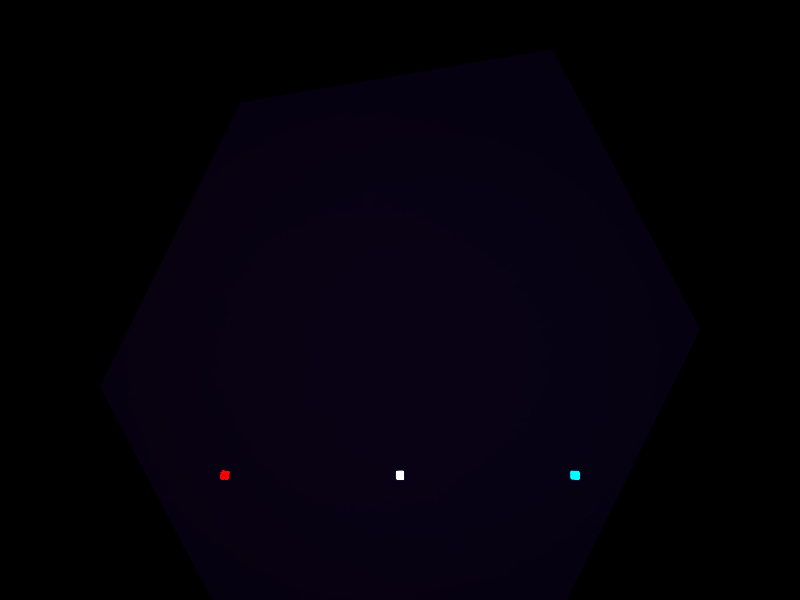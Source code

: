 # Source: sonidos-mutantes_v01.blend  (saved by Blender 2.77.0; exported with 4.5.12 LTS)
import bpy
from mathutils import Matrix  # noqa: F401  (used for matrix-valued properties, if any)

bpy.ops.wm.read_factory_settings(use_empty=True)
scene = bpy.context.scene
scene.name = 'Scene'

# ---- collections
col_collection_1 = bpy.data.collections.new('Collection 1'); scene.collection.children.link(col_collection_1)
col_collection_2 = bpy.data.collections.new('Collection 2'); scene.collection.children.link(col_collection_2)
col_collection_3 = bpy.data.collections.new('Collection 3'); scene.collection.children.link(col_collection_3)
col_collection_3.hide_render = True
col_collection_3.hide_viewport = True
col_collection_10 = bpy.data.collections.new('Collection 10'); scene.collection.children.link(col_collection_10)
col_collection_11 = bpy.data.collections.new('Collection 11'); scene.collection.children.link(col_collection_11)
col_collection_12 = bpy.data.collections.new('Collection 12'); scene.collection.children.link(col_collection_12)
col_collection_13 = bpy.data.collections.new('Collection 13'); scene.collection.children.link(col_collection_13)
col_collection_13.hide_render = True
col_collection_13.hide_viewport = True
col_collection_19 = bpy.data.collections.new('Collection 19'); scene.collection.children.link(col_collection_19)
col_collection_19.hide_render = True
col_collection_19.hide_viewport = True
col_collection_20 = bpy.data.collections.new('Collection 20'); scene.collection.children.link(col_collection_20)
col_collection_20.hide_render = True
col_collection_20.hide_viewport = True

# ---- materials (node trees are filled in below, after node groups)
mat_material_002 = bpy.data.materials.new('Material.002')
mat_material_002.alpha_threshold = 0.0
mat_material_002.use_transparent_shadow = False
mat_material_002.diffuse_color = (0.0, 1.0, 1.0, 1.0)
mat_material_002.roughness = 0.5
mat_material_003 = bpy.data.materials.new('Material.003')
mat_material_003.alpha_threshold = 0.0
mat_material_003.use_transparent_shadow = False
mat_material_003.diffuse_color = (1.0, 0.0, 0.0, 1.0)
mat_material_003.roughness = 0.5
mat_material_001 = bpy.data.materials.new('Material.001')
mat_material_001.alpha_threshold = 0.0
mat_material_001.use_transparent_shadow = False
mat_material_001.diffuse_color = (1.0, 1.0, 1.0, 1.0)
mat_material_001.roughness = 0.5
mat_rojo1 = bpy.data.materials.new('rojo1')
mat_rojo1.alpha_threshold = 0.0
mat_rojo1.use_transparent_shadow = False
mat_rojo1.diffuse_color = (0.3916, 0.0, 0.0, 1.0)
mat_rojo1.roughness = 0.5
mat_rojo1.specular_intensity = 0.0
mat_rojo2 = bpy.data.materials.new('rojo2')
mat_rojo2.alpha_threshold = 0.0
mat_rojo2.use_transparent_shadow = False
mat_rojo2.diffuse_color = (1.0, 0.2159, 0.2159, 1.0)
mat_rojo2.roughness = 0.5
mat_rojo2.specular_intensity = 0.0
mat_rojo3 = bpy.data.materials.new('rojo3')
mat_rojo3.alpha_threshold = 0.0
mat_rojo3.use_transparent_shadow = False
mat_rojo3.diffuse_color = (1.0, 0.02315, 0.02315, 1.0)
mat_rojo3.roughness = 0.5
mat_rojo3.specular_intensity = 0.0
mat_rojo4 = bpy.data.materials.new('rojo4')
mat_rojo4.alpha_threshold = 0.0
mat_rojo4.use_transparent_shadow = False
mat_rojo4.diffuse_color = (0.7157, 0.0, 0.0, 1.0)
mat_rojo4.roughness = 0.5
mat_rojo4.specular_intensity = 0.0
mat_tunel_light1 = bpy.data.materials.new('tunel_light1')
mat_tunel_light1.alpha_threshold = 0.0
mat_tunel_light1.use_transparent_shadow = False
mat_tunel_light1.roughness = 0.5
mat_material = bpy.data.materials.new('Material')
mat_material.alpha_threshold = 0.0
mat_material.use_transparent_shadow = False
mat_material.diffuse_color = (0.0, 0.0, 0.0, 1.0)
mat_material.roughness = 0.5
mat_sonidos_mutantes_stencil_01_alpha = bpy.data.materials.new('sonidos_mutantes_stencil_01_alpha')
mat_sonidos_mutantes_stencil_01_alpha.alpha_threshold = 0.0
mat_sonidos_mutantes_stencil_01_alpha.use_transparent_shadow = False
mat_sonidos_mutantes_stencil_01_alpha.roughness = 0.5
mat_pared1 = bpy.data.materials.new('pared1')
mat_pared1.alpha_threshold = 0.0
mat_pared1.use_transparent_shadow = False
mat_pared1.roughness = 0.5
mat_pared1.specular_intensity = 0.0567
mat_escenario2 = bpy.data.materials.new('escenario2')
mat_escenario2.alpha_threshold = 0.0
mat_escenario2.use_transparent_shadow = False
mat_escenario2.diffuse_color = (0.05298, 0.01195, 0.1473, 1.0)
mat_escenario2.specular_color = (1.0, 0.06688, 0.247)
mat_escenario2.roughness = 0.5

# ---- material node trees

# ---- world
world_world = bpy.data.worlds.new('World'); scene.world = world_world
world_world.color = (0.0, 0.0, 0.0)
world_world.use_sun_shadow = False
world_world.sun_shadow_jitter_overblur = 0.0
world_world.cycles.sampling_method = 'NONE'
world_world.cycles.sample_map_resolution = 256

# ---- cameras
cam_camera_001 = bpy.data.cameras.new('Camera.001')
cam_camera_001.clip_end = 100.0
cam_camera_001.lens = 35.0
cam_camera_001.sensor_width = 32.0
cam_camera_001.sensor_height = 18.0
cam_camera_001.display_size = 2.0
cam_camera_001.dof.focus_distance = 0.0
cam_camera_001.dof.aperture_fstop = 128.0
cam_camera = bpy.data.cameras.new('Camera')
cam_camera.clip_end = 100.0
cam_camera.lens = 35.0
cam_camera.sensor_width = 32.0
cam_camera.sensor_height = 18.0
cam_camera.ortho_scale = 7.314
cam_camera.dof.focus_distance = 0.0
cam_camera.dof.aperture_fstop = 128.0

# ---- lights
light_point_002 = bpy.data.lights.new('Point.002', 'POINT')
light_point_002.color = (0.0, 1.0, 1.0)
light_point_002.transmission_factor = 0.0
light_point_002.energy = 100.0
light_point_002.shadow_buffer_clip_start = 0.5
light_point_002.shadow_soft_size = 0.1
light_point_002.shadow_maximum_resolution = 0.006
light_point_002.use_absolute_resolution = True
light_point_002.cycles.use_multiple_importance_sampling = False
light_point_001 = bpy.data.lights.new('Point.001', 'POINT')
light_point_001.color = (1.0, 0.0, 0.0)
light_point_001.transmission_factor = 0.0
light_point_001.energy = 100.0
light_point_001.shadow_buffer_clip_start = 0.5
light_point_001.shadow_soft_size = 0.1
light_point_001.shadow_maximum_resolution = 0.006
light_point_001.use_absolute_resolution = True
light_point_001.cycles.use_multiple_importance_sampling = False
light_point = bpy.data.lights.new('Point', 'POINT')
light_point.transmission_factor = 0.0
light_point.energy = 100.0
light_point.shadow_buffer_clip_start = 0.5
light_point.shadow_soft_size = 0.1
light_point.shadow_maximum_resolution = 0.006
light_point.use_absolute_resolution = True
light_point.cycles.use_multiple_importance_sampling = False
light_spot_002 = bpy.data.lights.new('Spot.002', 'SPOT')
light_spot_002.transmission_factor = 0.0
light_spot_002.energy = 400.0
light_spot_002.shadow_buffer_clip_start = 0.5
light_spot_002.shadow_soft_size = 0.1
light_spot_002.shadow_maximum_resolution = 0.006
light_spot_002.use_absolute_resolution = True
light_spot_002.use_square = True
light_spot_002.spot_size = 1.04
light_spot_002.cycles.use_multiple_importance_sampling = False
light_spot_001 = bpy.data.lights.new('Spot.001', 'SPOT')
light_spot_001.transmission_factor = 0.0
light_spot_001.energy = 400.0
light_spot_001.shadow_buffer_clip_start = 0.5
light_spot_001.shadow_soft_size = 0.1
light_spot_001.shadow_maximum_resolution = 0.006
light_spot_001.use_absolute_resolution = True
light_spot_001.use_square = True
light_spot_001.spot_size = 1.04
light_spot_001.cycles.use_multiple_importance_sampling = False
light_spot = bpy.data.lights.new('Spot', 'SPOT')
light_spot.transmission_factor = 0.0
light_spot.energy = 413.0
light_spot.shadow_buffer_clip_start = 0.5
light_spot.shadow_soft_size = 0.1
light_spot.shadow_maximum_resolution = 0.006
light_spot.use_absolute_resolution = True
light_spot.cycles.use_multiple_importance_sampling = False

# ---- meshes
me_cube_004 = bpy.data.meshes.new('Cube.004')
me_cube_004.from_pydata([(-1.0, -1.0, -1.0), (-1.0, -1.0, 1.0), (-1.0, 1.0, -1.0), (-1.0, 1.0, 1.0), (1.0, -1.0, -1.0), (1.0, -1.0, 1.0), (1.0, 1.0, -1.0), (1.0, 1.0, 1.0)], [], [(1, 3, 2, 0), (3, 7, 6, 2), (7, 5, 4, 6), (5, 1, 0, 4), (0, 2, 6, 4), (5, 7, 3, 1)])
me_cube_004.materials.append(mat_material_002)
me_cube_004.use_remesh_preserve_volume = False
me_cube_004.use_remesh_preserve_attributes = False
me_cube_004.use_mirror_vertex_groups = False
me_cube_004.update()
me_cube_003 = bpy.data.meshes.new('Cube.003')
me_cube_003.from_pydata([(-1.0, -1.0, -1.0), (-1.0, -1.0, 1.0), (-1.0, 1.0, -1.0), (-1.0, 1.0, 1.0), (1.0, -1.0, -1.0), (1.0, -1.0, 1.0), (1.0, 1.0, -1.0), (1.0, 1.0, 1.0)], [], [(1, 3, 2, 0), (3, 7, 6, 2), (7, 5, 4, 6), (5, 1, 0, 4), (0, 2, 6, 4), (5, 7, 3, 1)])
me_cube_003.materials.append(mat_material_003)
me_cube_003.use_remesh_preserve_volume = False
me_cube_003.use_remesh_preserve_attributes = False
me_cube_003.use_mirror_vertex_groups = False
me_cube_003.update()
me_cube_001 = bpy.data.meshes.new('Cube.001')
me_cube_001.from_pydata([(-1.0, -1.0, -1.0), (-1.0, -1.0, 1.0), (-1.0, 1.0, -1.0), (-1.0, 1.0, 1.0), (1.0, -1.0, -1.0), (1.0, -1.0, 1.0), (1.0, 1.0, -1.0), (1.0, 1.0, 1.0)], [], [(1, 3, 2, 0), (3, 7, 6, 2), (7, 5, 4, 6), (5, 1, 0, 4), (0, 2, 6, 4), (5, 7, 3, 1)])
me_cube_001.materials.append(mat_material_001)
me_cube_001.use_remesh_preserve_volume = False
me_cube_001.use_remesh_preserve_attributes = False
me_cube_001.use_mirror_vertex_groups = False
me_cube_001.update()
me_plane_002 = bpy.data.meshes.new('Plane.002')
me_plane_002.from_pydata([(-0.3308, 3.366, 1.421e-14), (1.55, 3.366, 1.421e-14), (0.02667, 2.743, 1.421e-14), (1.193, 2.743, 1.421e-14), (0.2469, 4.377, 1.421e-14), (0.9727, 4.377, 1.421e-14), (-1.915, 0.6291, 0.0), (-0.03373, 0.6291, 0.0), (-1.557, 0.006126, 0.0), (-0.3912, 0.006126, 0.0), (-1.337, 1.64, 0.0), (-0.6114, 1.64, 0.0), (-1.913, 2.71, 1.421e-14), (-0.02592, 2.71, 1.421e-14), (-1.554, 3.335, 1.421e-14), (-0.3845, 3.335, 1.421e-14), (-1.334, 1.696, 0.0), (-0.6055, 1.696, 0.0), (-1.166, 4.003, 1.421e-14), (-0.03013, 4.003, 1.421e-14), (-0.9502, 4.379, 1.421e-14), (-0.246, 4.379, 1.421e-14), (-0.8172, 3.392, 1.421e-14), (-0.379, 3.392, 1.421e-14), (-2.545, 1.667, 0.0), (-1.386, 1.667, 0.0), (-2.324, 1.283, 0.0), (-1.606, 1.283, 0.0), (-2.189, 2.29, 1.421e-14), (-1.741, 2.29, 1.421e-14), (-2.158, 1.667, 0.0), (-1.772, 1.667, 0.0), (-1.845, 1.283, 0.0), (-2.085, 1.283, 0.0), (-2.04, 2.29, 1.421e-14), (-1.891, 2.29, 1.421e-14), (-1.623, 2.082, 1.421e-14), (-1.504, 1.875, 0.0), (-2.426, 1.875, 0.0), (-2.307, 2.082, 1.421e-14), (-1.851, 2.082, 1.421e-14), (-1.811, 1.875, 0.0), (-2.079, 2.082, 1.421e-14), (-2.119, 1.875, 0.0), (-2.434, 1.475, 0.0), (-1.496, 1.475, 0.0), (-2.122, 1.475, 0.0), (-1.809, 1.475, 0.0), (-1.454, 3.549, 1.421e-14), (-0.9668, 3.549, 1.421e-14), (-1.362, 3.388, 1.421e-14), (-1.059, 3.388, 1.421e-14), (-1.305, 3.811, 1.421e-14), (-1.116, 3.811, 1.421e-14), (-2.205, 1.072, 0.0), (-1.717, 1.072, 0.0), (-2.112, 1.234, 0.0), (-1.81, 1.234, 0.0), (-2.055, 0.8102, 0.0), (-1.867, 0.8102, 0.0), (-0.5635, 1.664, 1.192e-07), (2.545, 1.664, 1.192e-07), (0.0272, 2.693, 1.192e-07), (1.954, 2.693, 1.192e-07), (0.3912, -0.006127, 1.192e-07), (1.59, -0.006127, 1.192e-07)], [], [(0, 2, 3, 1), (1, 5, 4, 0), (6, 8, 9, 7), (7, 11, 10, 6), (12, 13, 15, 14), (13, 12, 16, 17), (18, 19, 21, 20), (19, 18, 22, 23), (47, 32, 27, 45), (42, 34, 28, 39), (36, 29, 35, 40), (40, 35, 34, 42), (44, 26, 33, 46), (46, 33, 32, 47), (31, 41, 43, 30), (41, 40, 42, 43), (25, 37, 41, 31), (37, 36, 40, 41), (30, 43, 38, 24), (43, 42, 39, 38), (30, 46, 47, 31), (24, 44, 46, 30), (31, 47, 45, 25), (48, 50, 51, 49), (49, 53, 52, 48), (54, 55, 57, 56), (55, 54, 58, 59), (60, 61, 63, 62), (61, 60, 64, 65)])
me_plane_002.polygons.foreach_set('material_index', [3, 3, 3, 3, 1, 1, 2, 2, 2, 2, 2, 2, 2, 2, 2, 2, 2, 2, 2, 2, 2, 2, 2, 0, 0, 1, 1, 0, 0])
me_plane_002.materials.append(mat_rojo1)
me_plane_002.materials.append(mat_rojo2)
me_plane_002.materials.append(mat_rojo3)
me_plane_002.materials.append(mat_rojo4)
me_plane_002.use_remesh_preserve_volume = False
me_plane_002.use_remesh_preserve_attributes = False
me_plane_002.use_mirror_vertex_groups = False
me_plane_002.update()
me_icosphere_002 = bpy.data.meshes.new('Icosphere.002')
me_icosphere_002.from_pydata([(0.0, -4.399, 0.0), (0.0, -5.249, 0.0), (0.0, -9.499, 0.0), (0.0, -10.35, 0.0), (0.0, -12.9, 0.0), (0.0, -13.75, 0.0), (-0.2629, -18.66, 0.5257), (-0.2629, -17.81, 0.5257), (-0.2629, -11.01, 0.5257), (-0.2629, -10.16, 0.5257), (-0.5878, -3.359, 0.0), (-0.5878, -4.208, 0.0), (-0.1752, -0.8727, 0.3505), (-0.08762, -0.9363, 0.1752), (-0.08762, -1.786, 0.1752), (-0.1752, -1.723, 0.3505), (-0.08762, -6.885, 0.1752), (-0.1752, -6.822, 0.3505), (-0.08762, -7.735, 0.1752), (-0.1752, -7.672, 0.3505), (-0.08762, -8.585, 0.1752), (-0.1752, -8.521, 0.3505), (-0.08762, -9.435, 0.1752), (-0.1752, -9.371, 0.3505), (-0.1752, -10.22, 0.3505), (-0.1752, -11.07, 0.3505), (-0.3712, -1.659, 0.3505), (-0.4795, -1.659, 0.1752), (-0.3712, -2.509, 0.3505), (-0.4795, -2.509, 0.1752), (-0.4795, -3.359, 0.1752), (-0.4795, -4.208, 0.1752), (-0.3712, -14.41, 0.3505), (-0.4795, -14.41, 0.1752), (-0.3712, -15.26, 0.3505), (-0.4795, -15.26, 0.1752), (-0.3712, -17.81, 0.3505), (-0.3712, -18.66, 0.3505), (-0.1959, -4.336, 0.0), (-0.1959, -5.186, 0.0), (-0.3919, -5.972, 0.0), (-0.1959, -6.036, 0.0), (-0.3919, -6.822, 0.0), (-0.1959, -6.885, 0.0), (-0.3919, -7.672, 0.0), (-0.1959, -7.735, 0.0), (-0.3919, -8.521, 0.0), (-0.1959, -8.585, 0.0), (-0.1959, -9.435, 0.0), (-0.1959, -10.28, 0.0), (-0.1959, -12.83, 0.0), (-0.1959, -13.68, 0.0)], [], [(36, 7, 6, 37), (9, 24, 25, 8), (21, 20, 22, 23), (17, 16, 18, 19), (12, 13, 14, 15), (33, 32, 34, 35), (10, 30, 31, 11), (27, 26, 28, 29), (4, 50, 51, 5), (2, 48, 49, 3), (45, 44, 46, 47), (41, 40, 42, 43), (0, 38, 39, 1)])
me_icosphere_002.materials.append(mat_tunel_light1)
me_icosphere_002.use_remesh_preserve_volume = False
me_icosphere_002.use_remesh_preserve_attributes = False
me_icosphere_002.use_mirror_vertex_groups = False
me_icosphere_002.update()
me_icosphere_001 = bpy.data.meshes.new('Icosphere.001')
me_icosphere_001.from_pydata([(0.0, -1.0, 0.0), (-0.5878, -0.809, 0.0), (-0.2629, -0.809, 0.5257), (-0.5878, -19.51, 0.0), (-0.2629, -19.51, 0.5257), (0.0, -19.7, 0.0), (0.0, -1.85, 0.0), (0.0, -2.7, 0.0), (0.0, -3.55, 0.0), (0.0, -4.399, 0.0), (0.0, -5.249, 0.0), (0.0, -6.099, 0.0), (0.0, -6.949, 0.0), (0.0, -7.799, 0.0), (0.0, -8.649, 0.0), (0.0, -9.499, 0.0), (0.0, -10.35, 0.0), (0.0, -11.2, 0.0), (0.0, -12.05, 0.0), (0.0, -12.9, 0.0), (0.0, -13.75, 0.0), (0.0, -14.6, 0.0), (0.0, -15.45, 0.0), (0.0, -16.3, 0.0), (0.0, -17.15, 0.0), (0.0, -18.0, 0.0), (0.0, -18.85, 0.0), (-0.2629, -18.66, 0.5257), (-0.2629, -17.81, 0.5257), (-0.2629, -16.96, 0.5257), (-0.2629, -16.11, 0.5257), (-0.2629, -15.26, 0.5257), (-0.2629, -14.41, 0.5257), (-0.2629, -13.56, 0.5257), (-0.2629, -12.71, 0.5257), (-0.2629, -11.86, 0.5257), (-0.2629, -11.01, 0.5257), (-0.2629, -10.16, 0.5257), (-0.2629, -9.308, 0.5257), (-0.2629, -8.458, 0.5257), (-0.2629, -7.608, 0.5257), (-0.2629, -6.758, 0.5257), (-0.2629, -5.908, 0.5257), (-0.2629, -5.058, 0.5257), (-0.2629, -4.208, 0.5257), (-0.2629, -3.359, 0.5257), (-0.2629, -2.509, 0.5257), (-0.2629, -1.659, 0.5257), (-0.5878, -1.659, 0.0), (-0.5878, -2.509, 0.0), (-0.5878, -3.359, 0.0), (-0.5878, -4.208, 0.0), (-0.5878, -5.058, 0.0), (-0.5878, -5.908, 0.0), (-0.5878, -6.758, 0.0), (-0.5878, -7.608, 0.0), (-0.5878, -8.458, 0.0), (-0.5878, -9.308, 0.0), (-0.5878, -10.16, 0.0), (-0.5878, -11.01, 0.0), (-0.5878, -11.86, 0.0), (-0.5878, -12.71, 0.0), (-0.5878, -13.56, 0.0), (-0.5878, -14.41, 0.0), (-0.5878, -15.26, 0.0), (-0.5878, -16.11, 0.0), (-0.5878, -16.96, 0.0), (-0.5878, -17.81, 0.0), (-0.5878, -18.66, 0.0), (-0.1752, -0.8727, 0.3505), (-0.08762, -0.9363, 0.1752), (-0.1752, -19.57, 0.3505), (-0.08762, -19.63, 0.1752), (-0.08762, -1.786, 0.1752), (-0.1752, -1.723, 0.3505), (-0.08762, -2.636, 0.1752), (-0.1752, -2.572, 0.3505), (-0.08762, -3.486, 0.1752), (-0.1752, -3.422, 0.3505), (-0.08762, -4.336, 0.1752), (-0.1752, -4.272, 0.3505), (-0.08762, -5.186, 0.1752), (-0.1752, -5.122, 0.3505), (-0.08762, -6.036, 0.1752), (-0.1752, -5.972, 0.3505), (-0.08762, -6.885, 0.1752), (-0.1752, -6.822, 0.3505), (-0.08762, -7.735, 0.1752), (-0.1752, -7.672, 0.3505), (-0.08762, -8.585, 0.1752), (-0.1752, -8.521, 0.3505), (-0.08762, -9.435, 0.1752), (-0.1752, -9.371, 0.3505), (-0.08762, -10.28, 0.1752), (-0.1752, -10.22, 0.3505), (-0.08762, -11.13, 0.1752), (-0.1752, -11.07, 0.3505), (-0.08762, -11.98, 0.1752), (-0.1752, -11.92, 0.3505), (-0.08762, -12.83, 0.1752), (-0.1752, -12.77, 0.3505), (-0.08762, -13.68, 0.1752), (-0.1752, -13.62, 0.3505), (-0.08762, -14.53, 0.1752), (-0.1752, -14.47, 0.3505), (-0.08762, -15.38, 0.1752), (-0.1752, -15.32, 0.3505), (-0.08762, -16.23, 0.1752), (-0.1752, -16.17, 0.3505), (-0.08762, -17.08, 0.1752), (-0.1752, -17.02, 0.3505), (-0.08762, -17.93, 0.1752), (-0.1752, -17.87, 0.3505), (-0.08762, -18.78, 0.1752), (-0.1752, -18.72, 0.3505), (-0.4795, -0.809, 0.1752), (-0.3712, -0.809, 0.3505), (-0.4795, -19.51, 0.1752), (-0.3712, -19.51, 0.3505), (-0.3712, -1.659, 0.3505), (-0.4795, -1.659, 0.1752), (-0.3712, -2.509, 0.3505), (-0.4795, -2.509, 0.1752), (-0.3712, -3.359, 0.3505), (-0.4795, -3.359, 0.1752), (-0.3712, -4.208, 0.3505), (-0.4795, -4.208, 0.1752), (-0.3712, -5.058, 0.3505), (-0.4795, -5.058, 0.1752), (-0.3712, -5.908, 0.3505), (-0.4795, -5.908, 0.1752), (-0.3712, -6.758, 0.3505), (-0.4795, -6.758, 0.1752), (-0.3712, -7.608, 0.3505), (-0.4795, -7.608, 0.1752), (-0.3712, -8.458, 0.3505), (-0.4795, -8.458, 0.1752), (-0.3712, -9.308, 0.3505), (-0.4795, -9.308, 0.1752), (-0.3712, -10.16, 0.3505), (-0.4795, -10.16, 0.1752), (-0.3712, -11.01, 0.3505), (-0.4795, -11.01, 0.1752), (-0.3712, -11.86, 0.3505), (-0.4795, -11.86, 0.1752), (-0.3712, -12.71, 0.3505), (-0.4795, -12.71, 0.1752), (-0.3712, -13.56, 0.3505), (-0.4795, -13.56, 0.1752), (-0.3712, -14.41, 0.3505), (-0.4795, -14.41, 0.1752), (-0.3712, -15.26, 0.3505), (-0.4795, -15.26, 0.1752), (-0.3712, -16.11, 0.3505), (-0.4795, -16.11, 0.1752), (-0.3712, -16.96, 0.3505), (-0.4795, -16.96, 0.1752), (-0.3712, -17.81, 0.3505), (-0.4795, -17.81, 0.1752), (-0.3712, -18.66, 0.3505), (-0.4795, -18.66, 0.1752), (-0.3919, -0.8727, 0.0), (-0.1959, -0.9363, 0.0), (-0.3919, -19.57, 0.0), (-0.1959, -19.63, 0.0), (-0.3919, -1.723, 0.0), (-0.1959, -1.786, 0.0), (-0.3919, -2.572, 0.0), (-0.1959, -2.636, 0.0), (-0.3919, -3.422, 0.0), (-0.1959, -3.486, 0.0), (-0.3919, -4.272, 0.0), (-0.1959, -4.336, 0.0), (-0.3919, -5.122, 0.0), (-0.1959, -5.186, 0.0), (-0.3919, -5.972, 0.0), (-0.1959, -6.036, 0.0), (-0.3919, -6.822, 0.0), (-0.1959, -6.885, 0.0), (-0.3919, -7.672, 0.0), (-0.1959, -7.735, 0.0), (-0.3919, -8.521, 0.0), (-0.1959, -8.585, 0.0), (-0.3919, -9.371, 0.0), (-0.1959, -9.435, 0.0), (-0.3919, -10.22, 0.0), (-0.1959, -10.28, 0.0), (-0.3919, -11.07, 0.0), (-0.1959, -11.13, 0.0), (-0.3919, -11.92, 0.0), (-0.1959, -11.98, 0.0), (-0.3919, -12.77, 0.0), (-0.1959, -12.83, 0.0), (-0.3919, -13.62, 0.0), (-0.1959, -13.68, 0.0), (-0.3919, -14.47, 0.0), (-0.1959, -14.53, 0.0), (-0.3919, -15.32, 0.0), (-0.1959, -15.38, 0.0), (-0.3919, -16.17, 0.0), (-0.1959, -16.23, 0.0), (-0.3919, -17.02, 0.0), (-0.1959, -17.08, 0.0), (-0.3919, -17.87, 0.0), (-0.1959, -17.93, 0.0), (-0.3919, -18.72, 0.0), (-0.1959, -18.78, 0.0)], [], [(113, 26, 5, 72), (3, 117, 118, 4, 71, 72, 5, 164, 163), (205, 68, 3, 163), (159, 27, 4, 118), (116, 2, 47, 119), (119, 47, 46, 121), (121, 46, 45, 123), (123, 45, 44, 125), (125, 44, 43, 127), (127, 43, 42, 129), (129, 42, 41, 131), (131, 41, 40, 133), (133, 40, 39, 135), (135, 39, 38, 137), (137, 38, 37, 139), (139, 37, 36, 141), (141, 36, 35, 143), (143, 35, 34, 145), (145, 34, 33, 147), (147, 33, 32, 149), (149, 32, 31, 151), (151, 31, 30, 153), (153, 30, 29, 155), (155, 29, 28, 157), (161, 1, 48, 165), (165, 48, 49, 167), (167, 49, 50, 169), (169, 50, 51, 171), (171, 51, 52, 173), (173, 52, 53, 175), (175, 53, 54, 177), (177, 54, 55, 179), (179, 55, 56, 181), (181, 56, 57, 183), (183, 57, 58, 185), (185, 58, 59, 187), (187, 59, 60, 189), (189, 60, 61, 191), (191, 61, 62, 193), (193, 62, 63, 195), (195, 63, 64, 197), (197, 64, 65, 199), (199, 65, 66, 201), (201, 66, 67, 203), (203, 67, 68, 205), (70, 0, 6, 73), (73, 6, 7, 75), (75, 7, 8, 77), (77, 8, 9, 79), (79, 9, 10, 81), (81, 10, 11, 83), (83, 11, 12, 85), (85, 12, 13, 87), (87, 13, 14, 89), (89, 14, 15, 91), (91, 15, 16, 93), (93, 16, 17, 95), (95, 17, 18, 97), (97, 18, 19, 99), (99, 19, 20, 101), (101, 20, 21, 103), (103, 21, 22, 105), (105, 22, 23, 107), (107, 23, 24, 109), (109, 24, 25, 111), (111, 25, 26, 113), (28, 112, 114, 27), (112, 111, 113, 114), (29, 110, 112, 28), (110, 109, 111, 112), (30, 108, 110, 29), (108, 107, 109, 110), (31, 106, 108, 30), (106, 105, 107, 108), (32, 104, 106, 31), (104, 103, 105, 106), (33, 102, 104, 32), (102, 101, 103, 104), (34, 100, 102, 33), (100, 99, 101, 102), (35, 98, 100, 34), (98, 97, 99, 100), (36, 96, 98, 35), (96, 95, 97, 98), (94, 93, 95, 96), (38, 92, 94, 37), (92, 91, 93, 94), (39, 90, 92, 38), (40, 88, 90, 39), (88, 87, 89, 90), (41, 86, 88, 40), (42, 84, 86, 41), (84, 83, 85, 86), (43, 82, 84, 42), (82, 81, 83, 84), (44, 80, 82, 43), (80, 79, 81, 82), (45, 78, 80, 44), (78, 77, 79, 80), (46, 76, 78, 45), (76, 75, 77, 78), (47, 74, 76, 46), (74, 73, 75, 76), (2, 69, 74, 47), (27, 114, 71, 4), (114, 113, 72, 71), (67, 158, 160, 68), (158, 157, 159, 160), (66, 156, 158, 67), (156, 155, 157, 158), (65, 154, 156, 66), (154, 153, 155, 156), (64, 152, 154, 65), (152, 151, 153, 154), (63, 150, 152, 64), (62, 148, 150, 63), (148, 147, 149, 150), (61, 146, 148, 62), (146, 145, 147, 148), (60, 144, 146, 61), (144, 143, 145, 146), (59, 142, 144, 60), (142, 141, 143, 144), (58, 140, 142, 59), (140, 139, 141, 142), (57, 138, 140, 58), (138, 137, 139, 140), (56, 136, 138, 57), (136, 135, 137, 138), (55, 134, 136, 56), (134, 133, 135, 136), (54, 132, 134, 55), (132, 131, 133, 134), (53, 130, 132, 54), (130, 129, 131, 132), (52, 128, 130, 53), (128, 127, 129, 130), (51, 126, 128, 52), (126, 125, 127, 128), (124, 123, 125, 126), (49, 122, 124, 50), (122, 121, 123, 124), (48, 120, 122, 49), (1, 115, 120, 48), (115, 116, 119, 120), (68, 160, 117, 3), (160, 159, 118, 117), (25, 204, 206, 26), (204, 203, 205, 206), (24, 202, 204, 25), (202, 201, 203, 204), (23, 200, 202, 24), (200, 199, 201, 202), (22, 198, 200, 23), (198, 197, 199, 200), (21, 196, 198, 22), (196, 195, 197, 198), (20, 194, 196, 21), (194, 193, 195, 196), (192, 191, 193, 194), (18, 190, 192, 19), (190, 189, 191, 192), (17, 188, 190, 18), (188, 187, 189, 190), (16, 186, 188, 17), (186, 185, 187, 188), (184, 183, 185, 186), (14, 182, 184, 15), (182, 181, 183, 184), (13, 180, 182, 14), (12, 178, 180, 13), (178, 177, 179, 180), (11, 176, 178, 12), (10, 174, 176, 11), (174, 173, 175, 176), (172, 171, 173, 174), (8, 170, 172, 9), (170, 169, 171, 172), (7, 168, 170, 8), (168, 167, 169, 170), (6, 166, 168, 7), (166, 165, 167, 168), (0, 162, 166, 6), (162, 161, 165, 166), (26, 206, 164, 5), (206, 205, 163, 164)])
me_icosphere_001.materials.append(mat_material)
me_icosphere_001.use_remesh_preserve_volume = False
me_icosphere_001.use_remesh_preserve_attributes = False
me_icosphere_001.use_mirror_vertex_groups = False
me_icosphere_001.update()
me_sonidos_mutantes_stencil_01_alpha = bpy.data.meshes.new('sonidos_mutantes_stencil_01_alpha')
me_sonidos_mutantes_stencil_01_alpha.from_pydata([(-0.8533, -0.6175, 0.0), (0.8533, -0.6175, 0.0), (-0.8533, 0.6175, 0.0), (0.8533, 0.6175, 0.0)], [], [(0, 1, 3, 2)])
_uv = me_sonidos_mutantes_stencil_01_alpha.uv_layers.new(name='UVMap')
_uv.uv.foreach_set('vector', [0.0, 0.0, 1.0, 0.0, 1.0, 1.0, 0.0, 1.0])
me_sonidos_mutantes_stencil_01_alpha.materials.append(mat_sonidos_mutantes_stencil_01_alpha)
me_sonidos_mutantes_stencil_01_alpha.use_remesh_preserve_volume = False
me_sonidos_mutantes_stencil_01_alpha.use_remesh_preserve_attributes = False
me_sonidos_mutantes_stencil_01_alpha.use_mirror_vertex_groups = False
me_sonidos_mutantes_stencil_01_alpha.update()
me_cube_002 = bpy.data.meshes.new('Cube.002')
me_cube_002.from_pydata([(-1.0, -1.0, -1.0), (-1.0, -1.0, 1.0), (-1.0, 1.0, -1.0), (-1.0, 1.0, 1.0), (1.0, -1.0, -1.0), (1.0, -1.0, 1.0), (1.0, 1.0, -1.0), (1.0, 1.0, 1.0)], [], [(1, 3, 2, 0), (3, 7, 6, 2), (7, 5, 4, 6), (5, 1, 0, 4), (0, 2, 6, 4), (5, 7, 3, 1)])
me_cube_002.materials.append(mat_pared1)
me_cube_002.use_remesh_preserve_volume = False
me_cube_002.use_remesh_preserve_attributes = False
me_cube_002.use_mirror_vertex_groups = False
me_cube_002.update()
me_icosphere = bpy.data.meshes.new('Icosphere')
me_icosphere.from_pydata([(0.0, 0.0, -1.0), (0.7236, -0.5257, -0.4472), (-0.2764, -0.8506, -0.4472), (-0.8944, 0.0, -0.4472), (-0.2764, 0.8506, -0.4472), (0.7236, 0.5257, -0.4472), (0.2764, -0.8506, 0.4472), (-0.7236, -0.5257, 0.4472), (-0.7236, 0.5257, 0.4472), (0.2764, 0.8506, 0.4472), (0.8944, 0.0, 0.4472), (0.0, 0.0, 1.0), (-0.1625, -0.5, -0.8507), (0.4253, -0.309, -0.8507), (0.2629, -0.809, -0.5257), (0.8506, 0.0, -0.5257), (0.4253, 0.309, -0.8507), (-0.5257, 0.0, -0.8507), (-0.6882, -0.5, -0.5257), (-0.1625, 0.5, -0.8507), (-0.6882, 0.5, -0.5257), (0.2629, 0.809, -0.5257), (0.9511, -0.309, 0.0), (0.9511, 0.309, 0.0), (0.0, -1.0, 0.0), (0.5878, -0.809, 0.0), (-0.9511, -0.309, 0.0), (-0.5878, -0.809, 0.0), (-0.5878, 0.809, 0.0), (-0.9511, 0.309, 0.0), (0.5878, 0.809, 0.0), (0.0, 1.0, 0.0), (0.6882, -0.5, 0.5257), (-0.2629, -0.809, 0.5257), (-0.8506, 0.0, 0.5257), (-0.2629, 0.809, 0.5257), (0.6882, 0.5, 0.5257), (0.1625, -0.5, 0.8507), (0.5257, 0.0, 0.8507), (-0.4253, -0.309, 0.8507), (-0.4253, 0.309, 0.8507), (0.1625, 0.5, 0.8507)], [], [(0, 12, 13), (1, 15, 13), (0, 17, 12), (0, 19, 17), (0, 16, 19), (1, 22, 15), (2, 24, 14), (3, 26, 18), (4, 28, 20), (5, 30, 21), (1, 25, 22), (2, 27, 24), (3, 29, 26), (4, 31, 28), (5, 23, 30), (6, 37, 32), (7, 39, 33), (8, 40, 34), (9, 41, 35), (10, 38, 36), (38, 11, 41), (38, 41, 36), (36, 41, 9), (41, 11, 40), (41, 40, 35), (35, 40, 8), (40, 11, 39), (40, 39, 34), (34, 39, 7), (39, 11, 37), (39, 37, 33), (33, 37, 6), (37, 11, 38), (37, 38, 32), (32, 38, 10), (23, 10, 36), (23, 36, 30), (30, 36, 9), (31, 9, 35), (31, 35, 28), (28, 35, 8), (29, 8, 34), (29, 34, 26), (26, 34, 7), (27, 7, 33), (24, 33, 6), (25, 6, 32), (25, 32, 22), (22, 32, 10), (30, 9, 31), (30, 31, 21), (21, 31, 4), (28, 8, 29), (28, 29, 20), (20, 29, 3), (26, 7, 27), (26, 27, 18), (18, 27, 2), (24, 6, 25), (24, 25, 14), (14, 25, 1), (22, 10, 23), (22, 23, 15), (15, 23, 5), (16, 5, 21), (16, 21, 19), (19, 21, 4), (19, 4, 20), (19, 20, 17), (17, 20, 3), (17, 3, 18), (17, 18, 12), (12, 18, 2), (15, 5, 16), (15, 16, 13), (13, 16, 0), (12, 2, 14), (12, 14, 13), (13, 14, 1), (33, 24, 27)])
me_icosphere.materials.append(mat_material)
me_icosphere.use_remesh_preserve_volume = False
me_icosphere.use_remesh_preserve_attributes = False
me_icosphere.use_mirror_vertex_groups = False
me_icosphere.update()
me_cube = bpy.data.meshes.new('Cube')
me_cube.from_pydata([(-1.0, -1.0, -1.0), (-1.0, -1.0, 1.0), (-1.0, 1.0, -1.0), (-1.0, 1.0, 1.0), (1.0, -1.0, -1.0), (1.0, -1.0, 1.0), (1.0, 1.0, -1.0), (1.0, 1.0, 1.0), (-1.0, -1.0, 0.0), (-1.0, 0.0, 1.0), (-1.0, 1.0, 0.0), (-1.0, 0.0, -1.0), (0.0, 1.0, 1.0), (1.0, 1.0, 0.0), (0.0, 1.0, -1.0), (1.0, 0.0, 1.0), (1.0, -1.0, 0.0), (1.0, 0.0, -1.0), (0.0, -1.0, 1.0), (0.0, -1.0, -1.0), (0.0, 0.0, 1.0), (0.0, 0.0, -1.0), (0.0, -1.0, 0.0), (1.0, 0.0, 0.0), (0.0, 1.0, 0.0), (-1.0, 0.0, 0.0), (-1.0, -1.0, 0.5), (-1.0, 0.5, 1.0), (-1.0, 1.0, -0.5), (-1.0, -0.5, -1.0), (0.5, 1.0, 1.0), (1.0, 1.0, -0.5), (-0.5, 1.0, -1.0), (1.0, -0.5, 1.0), (1.0, -1.0, -0.5), (1.0, 0.5, -1.0), (-0.5, -1.0, 1.0), (0.5, -1.0, -1.0), (-1.0, -1.0, -0.5), (-1.0, -0.5, 1.0), (-1.0, 1.0, 0.5), (-1.0, 0.5, -1.0), (-0.5, 1.0, 1.0), (1.0, 1.0, 0.5), (0.5, 1.0, -1.0), (1.0, 0.5, 1.0), (1.0, -1.0, 0.5), (1.0, -0.5, -1.0), (0.5, -1.0, 1.0), (-0.5, -1.0, -1.0), (0.0, 0.5, 1.0), (0.0, -0.5, 1.0), (0.5, 0.0, 1.0), (-0.5, 0.0, 1.0), (0.0, 0.5, -1.0), (0.0, -0.5, -1.0), (-0.5, 0.0, -1.0), (0.5, 0.0, -1.0), (-0.5, -1.0, 0.0), (0.5, -1.0, 0.0), (0.0, -1.0, 0.5), (0.0, -1.0, -0.5), (1.0, -0.5, 0.0), (1.0, 0.5, 0.0), (1.0, 0.0, 0.5), (1.0, 0.0, -0.5), (0.5, 1.0, 0.0), (-0.5, 1.0, 0.0), (0.0, 1.0, 0.5), (0.0, 1.0, -0.5), (-1.0, 0.5, 0.0), (-1.0, -0.5, 0.0), (-1.0, 0.0, 0.5), (-1.0, 0.0, -0.5), (-1.0, -0.5, -0.5), (-1.0, -0.5, 0.5), (-1.0, 0.5, 0.5), (-0.5, 1.0, -0.5), (-0.5, 1.0, 0.5), (0.5, 1.0, 0.5), (1.0, 0.5, -0.5), (1.0, 0.5, 0.5), (1.0, -0.5, 0.5), (0.5, -1.0, -0.5), (0.5, -1.0, 0.5), (-0.5, -1.0, 0.5), (0.5, -0.5, -1.0), (-0.5, -0.5, -1.0), (-0.5, 0.5, -1.0), (-0.5, -0.5, 1.0), (0.5, -0.5, 1.0), (0.5, 0.5, 1.0), (-0.5, 0.5, 1.0), (0.5, 0.5, -1.0), (-0.5, -1.0, -0.5), (1.0, -0.5, -0.5), (0.5, 1.0, -0.5), (-1.0, 0.5, -0.5), (-1.0, -1.0, 0.75), (-1.0, 0.75, 1.0), (-1.0, 1.0, -0.75), (-1.0, -0.75, -1.0), (0.75, 1.0, 1.0), (1.0, 1.0, -0.75), (-0.75, 1.0, -1.0), (1.0, -0.75, 1.0), (1.0, -1.0, -0.75), (1.0, 0.75, -1.0), (-0.75, -1.0, 1.0), (0.75, -1.0, -1.0), (-1.0, -1.0, -0.25), (-1.0, -0.25, 1.0), (-1.0, 1.0, 0.25), (-1.0, 0.25, -1.0), (-0.25, 1.0, 1.0), (1.0, 1.0, 0.25), (0.25, 1.0, -1.0), (1.0, 0.25, 1.0), (1.0, -1.0, 0.25), (1.0, -0.25, -1.0), (0.25, -1.0, 1.0), (-0.25, -1.0, -1.0), (0.0, 0.75, 1.0), (0.0, -0.25, 1.0), (0.75, 0.0, 1.0), (-0.25, 0.0, 1.0), (0.0, 0.75, -1.0), (0.0, -0.25, -1.0), (-0.75, 0.0, -1.0), (0.25, 0.0, -1.0), (-0.75, -1.0, 0.0), (0.25, -1.0, 0.0), (0.0, -1.0, 0.75), (0.0, -1.0, -0.25), (1.0, -0.75, 0.0), (1.0, 0.25, 0.0), (1.0, 0.0, 0.75), (1.0, 0.0, -0.25), (0.75, 1.0, 0.0), (-0.25, 1.0, 0.0), (0.0, 1.0, 0.75), (0.0, 1.0, -0.25), (-1.0, 0.75, 0.0), (-1.0, -0.25, 0.0), (-1.0, 0.0, 0.75), (-1.0, 0.0, -0.25), (-1.0, -1.0, 0.25), (-1.0, 0.25, 1.0), (-1.0, 1.0, -0.25), (-1.0, -0.25, -1.0), (0.25, 1.0, 1.0), (1.0, 1.0, -0.25), (-0.25, 1.0, -1.0), (1.0, -0.25, 1.0), (1.0, -1.0, -0.25), (1.0, 0.25, -1.0), (-0.25, -1.0, 1.0), (0.25, -1.0, -1.0), (-1.0, -1.0, -0.75), (-1.0, -0.75, 1.0), (-1.0, 1.0, 0.75), (-1.0, 0.75, -1.0), (-0.75, 1.0, 1.0), (1.0, 1.0, 0.75), (0.75, 1.0, -1.0), (1.0, 0.75, 1.0), (1.0, -1.0, 0.75), (1.0, -0.75, -1.0), (0.75, -1.0, 1.0), (-0.75, -1.0, -1.0), (0.0, 0.25, 1.0), (0.0, -0.75, 1.0), (0.25, 0.0, 1.0), (-0.75, 0.0, 1.0), (0.0, 0.25, -1.0), (0.0, -0.75, -1.0), (-0.25, 0.0, -1.0), (0.75, 0.0, -1.0), (-0.25, -1.0, 0.0), (0.75, -1.0, 0.0), (0.0, -1.0, 0.25), (0.0, -1.0, -0.75), (1.0, -0.25, 0.0), (1.0, 0.75, 0.0), (1.0, 0.0, 0.25), (1.0, 0.0, -0.75), (0.25, 1.0, 0.0), (-0.75, 1.0, 0.0), (0.0, 1.0, 0.25), (0.0, 1.0, -0.75), (-1.0, 0.25, 0.0), (-1.0, -0.75, 0.0), (-1.0, 0.0, 0.25), (-1.0, 0.0, -0.75), (-1.0, -0.25, -0.5), (-1.0, -0.75, -0.5), (-1.0, -0.5, -0.25), (-1.0, -0.5, -0.75), (-1.0, -0.25, 0.5), (-1.0, -0.75, 0.5), (-1.0, -0.5, 0.75), (-1.0, -0.5, 0.25), (-1.0, 0.75, 0.5), (-1.0, 0.25, 0.5), (-1.0, 0.5, 0.75), (-1.0, 0.5, 0.25), (-0.25, 1.0, -0.5), (-0.75, 1.0, -0.5), (-0.5, 1.0, -0.25), (-0.5, 1.0, -0.75), (-0.25, 1.0, 0.5), (-0.75, 1.0, 0.5), (-0.5, 1.0, 0.75), (-0.5, 1.0, 0.25), (0.75, 1.0, 0.5), (0.25, 1.0, 0.5), (0.5, 1.0, 0.75), (0.5, 1.0, 0.25), (1.0, 0.25, -0.5), (1.0, 0.75, -0.5), (1.0, 0.5, -0.25), (1.0, 0.5, -0.75), (1.0, 0.25, 0.5), (1.0, 0.75, 0.5), (1.0, 0.5, 0.75), (1.0, 0.5, 0.25), (1.0, -0.75, 0.5), (1.0, -0.25, 0.5), (1.0, -0.5, 0.75), (1.0, -0.5, 0.25), (0.25, -1.0, -0.5), (0.75, -1.0, -0.5), (0.5, -1.0, -0.25), (0.5, -1.0, -0.75), (0.25, -1.0, 0.5), (0.75, -1.0, 0.5), (0.5, -1.0, 0.75), (0.5, -1.0, 0.25), (-0.75, -1.0, 0.5), (-0.25, -1.0, 0.5), (-0.5, -1.0, 0.75), (-0.5, -1.0, 0.25), (0.5, -0.25, -1.0), (0.5, -0.75, -1.0), (0.25, -0.5, -1.0), (0.75, -0.5, -1.0), (-0.5, -0.25, -1.0), (-0.5, -0.75, -1.0), (-0.75, -0.5, -1.0), (-0.25, -0.5, -1.0), (-0.5, 0.75, -1.0), (-0.5, 0.25, -1.0), (-0.75, 0.5, -1.0), (-0.25, 0.5, -1.0), (-0.5, -0.25, 1.0), (-0.5, -0.75, 1.0), (-0.25, -0.5, 1.0), (-0.75, -0.5, 1.0), (0.5, -0.25, 1.0), (0.5, -0.75, 1.0), (0.75, -0.5, 1.0), (0.25, -0.5, 1.0), (0.5, 0.75, 1.0), (0.5, 0.25, 1.0), (0.75, 0.5, 1.0), (0.25, 0.5, 1.0), (-0.5, 0.75, 1.0), (-0.5, 0.25, 1.0), (-0.25, 0.5, 1.0), (-0.75, 0.5, 1.0), (0.5, 0.75, -1.0), (0.5, 0.25, -1.0), (0.25, 0.5, -1.0), (0.75, 0.5, -1.0), (-0.75, -1.0, -0.5), (-0.25, -1.0, -0.5), (-0.5, -1.0, -0.25), (-0.5, -1.0, -0.75), (1.0, -0.75, -0.5), (1.0, -0.25, -0.5), (1.0, -0.5, -0.25), (1.0, -0.5, -0.75), (0.75, 1.0, -0.5), (0.25, 1.0, -0.5), (0.5, 1.0, -0.25), (0.5, 1.0, -0.75), (-1.0, 0.75, -0.5), (-1.0, 0.25, -0.5), (-1.0, 0.5, -0.25), (-1.0, 0.5, -0.75), (-1.0, 0.25, -0.75), (-1.0, 0.25, -0.25), (-1.0, 0.75, -0.25), (0.25, 1.0, -0.75), (0.25, 1.0, -0.25), (0.75, 1.0, -0.25), (1.0, -0.25, -0.75), (1.0, -0.25, -0.25), (1.0, -0.75, -0.25), (-0.25, -1.0, -0.75), (-0.25, -1.0, -0.25), (-0.75, -1.0, -0.25), (0.75, 0.25, -1.0), (0.25, 0.25, -1.0), (0.25, 0.75, -1.0), (-0.75, 0.25, 1.0), (-0.25, 0.25, 1.0), (-0.25, 0.75, 1.0), (0.25, 0.25, 1.0), (0.75, 0.25, 1.0), (0.75, 0.75, 1.0), (0.25, -0.75, 1.0), (0.75, -0.75, 1.0), (0.75, -0.25, 1.0), (-0.75, -0.75, 1.0), (-0.25, -0.75, 1.0), (-0.25, -0.25, 1.0), (-0.25, 0.25, -1.0), (-0.75, 0.25, -1.0), (-0.75, 0.75, -1.0), (-0.25, -0.75, -1.0), (-0.75, -0.75, -1.0), (-0.75, -0.25, -1.0), (0.75, -0.75, -1.0), (0.25, -0.75, -1.0), (0.25, -0.25, -1.0), (-0.25, -1.0, 0.25), (-0.25, -1.0, 0.75), (-0.75, -1.0, 0.75), (0.75, -1.0, 0.25), (0.75, -1.0, 0.75), (0.25, -1.0, 0.75), (0.75, -1.0, -0.75), (0.75, -1.0, -0.25), (0.25, -1.0, -0.25), (1.0, -0.25, 0.25), (1.0, -0.25, 0.75), (1.0, -0.75, 0.75), (1.0, 0.75, 0.25), (1.0, 0.75, 0.75), (1.0, 0.25, 0.75), (1.0, 0.75, -0.75), (1.0, 0.75, -0.25), (1.0, 0.25, -0.25), (0.25, 1.0, 0.25), (0.25, 1.0, 0.75), (0.75, 1.0, 0.75), (-0.75, 1.0, 0.25), (-0.75, 1.0, 0.75), (-0.25, 1.0, 0.75), (-0.75, 1.0, -0.75), (-0.75, 1.0, -0.25), (-0.25, 1.0, -0.25), (-1.0, 0.25, 0.25), (-1.0, 0.25, 0.75), (-1.0, 0.75, 0.75), (-1.0, -0.75, 0.25), (-1.0, -0.75, 0.75), (-1.0, -0.25, 0.75), (-1.0, -0.75, -0.75), (-1.0, -0.75, -0.25), (-1.0, -0.25, -0.25), (-1.0, -0.25, -0.75), (-1.0, -0.25, 0.25), (-1.0, 0.75, 0.25), (-0.25, 1.0, -0.75), (-0.25, 1.0, 0.25), (0.75, 1.0, 0.25), (1.0, 0.25, -0.75), (1.0, 0.25, 0.25), (1.0, -0.75, 0.25), (0.25, -1.0, -0.75), (0.25, -1.0, 0.25), (-0.75, -1.0, 0.25), (0.75, -0.25, -1.0), (-0.25, -0.25, -1.0), (-0.25, 0.75, -1.0), (-0.75, -0.25, 1.0), (0.25, -0.25, 1.0), (0.25, 0.75, 1.0), (-0.75, 0.75, 1.0), (0.75, 0.75, -1.0), (-0.75, -1.0, -0.75), (1.0, -0.75, -0.75), (0.75, 1.0, -0.75), (-1.0, 0.75, -0.75), (-1.0, -1.0, 0.875), (-1.0, 0.875, 1.0), (-1.0, 1.0, -0.875), (-1.0, -0.875, -1.0), (0.875, 1.0, 1.0), (1.0, 1.0, -0.875), (-0.875, 1.0, -1.0), (1.0, -0.875, 1.0), (1.0, -1.0, -0.875), (1.0, 0.875, -1.0), (-0.875, -1.0, 1.0), (0.875, -1.0, -1.0), (-1.0, -1.0, -0.125), (-1.0, -0.125, 1.0), (-1.0, 1.0, 0.125), (-1.0, 0.125, -1.0), (-0.125, 1.0, 1.0), (1.0, 1.0, 0.125), (0.125, 1.0, -1.0), (1.0, 0.125, 1.0), (1.0, -1.0, 0.125), (1.0, -0.125, -1.0), (0.125, -1.0, 1.0), (-0.125, -1.0, -1.0), (0.0, 0.875, 1.0), (0.0, -0.125, 1.0), (0.875, 0.0, 1.0), (-0.125, 0.0, 1.0), (0.0, 0.875, -1.0), (0.0, -0.125, -1.0), (-0.875, 0.0, -1.0), (0.125, 0.0, -1.0), (-0.875, -1.0, 0.0), (0.125, -1.0, 0.0), (0.0, -1.0, 0.875), (0.0, -1.0, -0.125), (1.0, -0.875, 0.0), (1.0, 0.125, 0.0), (1.0, 0.0, 0.875), (1.0, 0.0, -0.125), (0.875, 1.0, 0.0), (-0.125, 1.0, 0.0), (0.0, 1.0, 0.875), (0.0, 1.0, -0.125), (-1.0, 0.875, 0.0), (-1.0, -0.125, 0.0), (-1.0, 0.0, 0.875), (-1.0, 0.0, -0.125), (-1.0, -1.0, 0.375), (-1.0, 0.375, 1.0), (-1.0, 1.0, -0.375), (-1.0, -0.375, -1.0), (0.375, 1.0, 1.0), (1.0, 1.0, -0.375), (-0.375, 1.0, -1.0), (1.0, -0.375, 1.0), (1.0, -1.0, -0.375), (1.0, 0.375, -1.0), (-0.375, -1.0, 1.0), (0.375, -1.0, -1.0), (-1.0, -1.0, -0.625), (-1.0, -0.625, 1.0), (-1.0, 1.0, 0.625), (-1.0, 0.625, -1.0), (-0.625, 1.0, 1.0), (1.0, 1.0, 0.625), (0.625, 1.0, -1.0), (1.0, 0.625, 1.0), (1.0, -1.0, 0.625), (1.0, -0.625, -1.0), (0.625, -1.0, 1.0), (-0.625, -1.0, -1.0), (0.0, 0.375, 1.0), (0.0, -0.625, 1.0), (0.375, 0.0, 1.0), (-0.625, 0.0, 1.0), (0.0, 0.375, -1.0), (0.0, -0.625, -1.0), (-0.375, 0.0, -1.0), (0.625, 0.0, -1.0), (-0.375, -1.0, 0.0), (0.625, -1.0, 0.0), (0.0, -1.0, 0.375), (0.0, -1.0, -0.625), (1.0, -0.375, 0.0), (1.0, 0.625, 0.0), (1.0, 0.0, 0.375), (1.0, 0.0, -0.625), (0.375, 1.0, 0.0), (-0.625, 1.0, 0.0), (0.0, 1.0, 0.375), (0.0, 1.0, -0.625), (-1.0, 0.375, 0.0), (-1.0, -0.625, 0.0), (-1.0, 0.0, 0.375), (-1.0, 0.0, -0.625), (-1.0, -0.125, -0.5), (-1.0, -0.625, -0.5), (-1.0, -0.5, -0.125), (-1.0, -0.5, -0.625), (-1.0, -0.125, 0.5), (-1.0, -0.625, 0.5), (-1.0, -0.5, 0.875), (-1.0, -0.5, 0.375), (-1.0, 0.875, 0.5), (-1.0, 0.375, 0.5), (-1.0, 0.5, 0.875), (-1.0, 0.5, 0.375), (-0.125, 1.0, -0.5), (-0.625, 1.0, -0.5), (-0.5, 1.0, -0.125), (-0.5, 1.0, -0.625), (-0.125, 1.0, 0.5), (-0.625, 1.0, 0.5), (-0.5, 1.0, 0.875), (-0.5, 1.0, 0.375), (0.875, 1.0, 0.5), (0.375, 1.0, 0.5), (0.5, 1.0, 0.875), (0.5, 1.0, 0.375), (1.0, 0.125, -0.5), (1.0, 0.625, -0.5), (1.0, 0.5, -0.125), (1.0, 0.5, -0.625), (1.0, 0.125, 0.5), (1.0, 0.625, 0.5), (1.0, 0.5, 0.875), (1.0, 0.5, 0.375), (1.0, -0.875, 0.5), (1.0, -0.375, 0.5), (1.0, -0.5, 0.875), (1.0, -0.5, 0.375), (0.125, -1.0, -0.5), (0.625, -1.0, -0.5), (0.5, -1.0, -0.125), (0.5, -1.0, -0.625), (0.125, -1.0, 0.5), (0.625, -1.0, 0.5), (0.5, -1.0, 0.875), (0.5, -1.0, 0.375), (-0.875, -1.0, 0.5), (-0.375, -1.0, 0.5), (-0.5, -1.0, 0.875), (-0.5, -1.0, 0.375), (0.5, -0.125, -1.0), (0.5, -0.625, -1.0), (0.125, -0.5, -1.0), (0.625, -0.5, -1.0), (-0.5, -0.125, -1.0), (-0.5, -0.625, -1.0), (-0.875, -0.5, -1.0), (-0.375, -0.5, -1.0), (-0.5, 0.875, -1.0), (-0.5, 0.375, -1.0), (-0.875, 0.5, -1.0), (-0.375, 0.5, -1.0), (-0.5, -0.125, 1.0), (-0.5, -0.625, 1.0), (-0.125, -0.5, 1.0), (-0.625, -0.5, 1.0), (0.5, -0.125, 1.0), (0.5, -0.625, 1.0), (0.875, -0.5, 1.0), (0.375, -0.5, 1.0), (0.5, 0.875, 1.0), (0.5, 0.375, 1.0), (0.875, 0.5, 1.0), (0.375, 0.5, 1.0), (-0.5, 0.875, 1.0), (-0.5, 0.375, 1.0), (-0.125, 0.5, 1.0), (-0.625, 0.5, 1.0), (0.5, 0.875, -1.0), (0.5, 0.375, -1.0), (0.125, 0.5, -1.0), (0.625, 0.5, -1.0), (-0.875, -1.0, -0.5), (-0.375, -1.0, -0.5), (-0.5, -1.0, -0.125), (-0.5, -1.0, -0.625), (1.0, -0.875, -0.5), (1.0, -0.375, -0.5), (1.0, -0.5, -0.125), (1.0, -0.5, -0.625), (0.875, 1.0, -0.5), (0.375, 1.0, -0.5), (0.5, 1.0, -0.125), (0.5, 1.0, -0.625), (-1.0, 0.875, -0.5), (-1.0, 0.375, -0.5), (-1.0, 0.5, -0.125), (-1.0, 0.5, -0.625), (-1.0, -1.0, 0.625), (-1.0, 0.625, 1.0), (-1.0, 1.0, -0.625), (-1.0, -0.625, -1.0), (0.625, 1.0, 1.0), (1.0, 1.0, -0.625), (-0.625, 1.0, -1.0), (1.0, -0.625, 1.0), (1.0, -1.0, -0.625), (1.0, 0.625, -1.0), (-0.625, -1.0, 1.0), (0.625, -1.0, -1.0), (-1.0, -1.0, -0.375), (-1.0, -0.375, 1.0), (-1.0, 1.0, 0.375), (-1.0, 0.375, -1.0), (-0.375, 1.0, 1.0), (1.0, 1.0, 0.375), (0.375, 1.0, -1.0), (1.0, 0.375, 1.0), (1.0, -1.0, 0.375), (1.0, -0.375, -1.0), (0.375, -1.0, 1.0), (-0.375, -1.0, -1.0), (0.0, 0.625, 1.0), (0.0, -0.375, 1.0), (0.625, 0.0, 1.0), (-0.375, 0.0, 1.0), (0.0, 0.625, -1.0), (0.0, -0.375, -1.0), (-0.625, 0.0, -1.0), (0.375, 0.0, -1.0), (-0.625, -1.0, 0.0), (0.375, -1.0, 0.0), (0.0, -1.0, 0.625), (0.0, -1.0, -0.375), (1.0, -0.625, 0.0), (1.0, 0.375, 0.0), (1.0, 0.0, 0.625), (1.0, 0.0, -0.375), (0.625, 1.0, 0.0), (-0.375, 1.0, 0.0), (0.0, 1.0, 0.625), (0.0, 1.0, -0.375), (-1.0, 0.625, 0.0), (-1.0, -0.375, 0.0), (-1.0, 0.0, 0.625), (-1.0, 0.0, -0.375), (-1.0, -1.0, 0.125), (-1.0, 0.125, 1.0), (-1.0, 1.0, -0.125), (-1.0, -0.125, -1.0), (0.125, 1.0, 1.0), (1.0, 1.0, -0.125), (-0.125, 1.0, -1.0), (1.0, -0.125, 1.0), (1.0, -1.0, -0.125), (1.0, 0.125, -1.0), (-0.125, -1.0, 1.0), (0.125, -1.0, -1.0), (-1.0, -1.0, -0.875), (-1.0, -0.875, 1.0), (-1.0, 1.0, 0.875), (-1.0, 0.875, -1.0), (-0.875, 1.0, 1.0), (1.0, 1.0, 0.875), (0.875, 1.0, -1.0), (1.0, 0.875, 1.0), (1.0, -1.0, 0.875), (1.0, -0.875, -1.0), (0.875, -1.0, 1.0), (-0.875, -1.0, -1.0), (0.0, 0.125, 1.0), (0.0, -0.875, 1.0), (0.125, 0.0, 1.0), (-0.875, 0.0, 1.0), (0.0, 0.125, -1.0), (0.0, -0.875, -1.0), (-0.125, 0.0, -1.0), (0.875, 0.0, -1.0), (-0.125, -1.0, 0.0), (0.875, -1.0, 0.0), (0.0, -1.0, 0.125), (0.0, -1.0, -0.875), (1.0, -0.125, 0.0), (1.0, 0.875, 0.0), (1.0, 0.0, 0.125), (1.0, 0.0, -0.875), (0.125, 1.0, 0.0), (-0.875, 1.0, 0.0), (0.0, 1.0, 0.125), (0.0, 1.0, -0.875), (-1.0, 0.125, 0.0), (-1.0, -0.875, 0.0), (-1.0, 0.0, 0.125), (-1.0, 0.0, -0.875), (-1.0, -0.375, -0.5), (-1.0, -0.875, -0.5), (-1.0, -0.5, -0.375), (-1.0, -0.5, -0.875), (-1.0, -0.375, 0.5), (-1.0, -0.875, 0.5), (-1.0, -0.5, 0.625), (-1.0, -0.5, 0.125), (-1.0, 0.625, 0.5), (-1.0, 0.125, 0.5), (-1.0, 0.5, 0.625), (-1.0, 0.5, 0.125), (-0.375, 1.0, -0.5), (-0.875, 1.0, -0.5), (-0.5, 1.0, -0.375), (-0.5, 1.0, -0.875), (-0.375, 1.0, 0.5), (-0.875, 1.0, 0.5), (-0.5, 1.0, 0.625), (-0.5, 1.0, 0.125), (0.625, 1.0, 0.5), (0.125, 1.0, 0.5), (0.5, 1.0, 0.625), (0.5, 1.0, 0.125), (1.0, 0.375, -0.5), (1.0, 0.875, -0.5), (1.0, 0.5, -0.375), (1.0, 0.5, -0.875), (1.0, 0.375, 0.5), (1.0, 0.875, 0.5), (1.0, 0.5, 0.625), (1.0, 0.5, 0.125), (1.0, -0.625, 0.5), (1.0, -0.125, 0.5), (1.0, -0.5, 0.625), (1.0, -0.5, 0.125), (0.375, -1.0, -0.5), (0.875, -1.0, -0.5), (0.5, -1.0, -0.375), (0.5, -1.0, -0.875), (0.375, -1.0, 0.5), (0.875, -1.0, 0.5), (0.5, -1.0, 0.625), (0.5, -1.0, 0.125), (-0.625, -1.0, 0.5), (-0.125, -1.0, 0.5), (-0.5, -1.0, 0.625), (-0.5, -1.0, 0.125), (0.5, -0.375, -1.0), (0.5, -0.875, -1.0), (0.375, -0.5, -1.0), (0.875, -0.5, -1.0), (-0.5, -0.375, -1.0), (-0.5, -0.875, -1.0), (-0.625, -0.5, -1.0), (-0.125, -0.5, -1.0), (-0.5, 0.625, -1.0), (-0.5, 0.125, -1.0), (-0.625, 0.5, -1.0), (-0.125, 0.5, -1.0), (-0.5, -0.375, 1.0), (-0.5, -0.875, 1.0), (-0.375, -0.5, 1.0), (-0.875, -0.5, 1.0), (0.5, -0.375, 1.0), (0.5, -0.875, 1.0), (0.625, -0.5, 1.0), (0.125, -0.5, 1.0), (0.5, 0.625, 1.0), (0.5, 0.125, 1.0), (0.625, 0.5, 1.0), (0.125, 0.5, 1.0), (-0.5, 0.625, 1.0), (-0.5, 0.125, 1.0), (-0.375, 0.5, 1.0), (-0.875, 0.5, 1.0), (0.5, 0.625, -1.0), (0.5, 0.125, -1.0), (0.375, 0.5, -1.0), (0.875, 0.5, -1.0), (-0.625, -1.0, -0.5), (-0.125, -1.0, -0.5), (-0.5, -1.0, -0.375), (-0.5, -1.0, -0.875), (1.0, -0.625, -0.5), (1.0, -0.125, -0.5), (1.0, -0.5, -0.375), (1.0, -0.5, -0.875), (0.625, 1.0, -0.5), (0.125, 1.0, -0.5), (0.5, 1.0, -0.375), (0.5, 1.0, -0.875), (-1.0, 0.625, -0.5), (-1.0, 0.125, -0.5), (-1.0, 0.5, -0.375), (-1.0, 0.5, -0.875), (-1.0, 0.375, -0.75), (-1.0, 0.125, -0.75), (-1.0, 0.25, -0.625), (-1.0, 0.25, -0.875), (-1.0, 0.375, -0.25), (-1.0, 0.125, -0.25), (-1.0, 0.25, -0.125), (-1.0, 0.25, -0.375), (-1.0, 0.875, -0.25), (-1.0, 0.625, -0.25), (-1.0, 0.75, -0.125), (-1.0, 0.75, -0.375), (0.375, 1.0, -0.75), (0.125, 1.0, -0.75), (0.25, 1.0, -0.625), (0.25, 1.0, -0.875), (0.375, 1.0, -0.25), (0.125, 1.0, -0.25), (0.25, 1.0, -0.125), (0.25, 1.0, -0.375), (0.875, 1.0, -0.25), (0.625, 1.0, -0.25), (0.75, 1.0, -0.125), (0.75, 1.0, -0.375), (1.0, -0.375, -0.75), (1.0, -0.125, -0.75), (1.0, -0.25, -0.625), (1.0, -0.25, -0.875), (1.0, -0.375, -0.25), (1.0, -0.125, -0.25), (1.0, -0.25, -0.125), (1.0, -0.25, -0.375), (1.0, -0.875, -0.25), (1.0, -0.625, -0.25), (1.0, -0.75, -0.125), (1.0, -0.75, -0.375), (-0.375, -1.0, -0.75), (-0.125, -1.0, -0.75), (-0.25, -1.0, -0.625), (-0.25, -1.0, -0.875), (-0.375, -1.0, -0.25), (-0.125, -1.0, -0.25), (-0.25, -1.0, -0.125), (-0.25, -1.0, -0.375), (-0.875, -1.0, -0.25), (-0.625, -1.0, -0.25), (-0.75, -1.0, -0.125), (-0.75, -1.0, -0.375), (0.75, 0.375, -1.0), (0.75, 0.125, -1.0), (0.625, 0.25, -1.0), (0.875, 0.25, -1.0), (0.25, 0.375, -1.0), (0.25, 0.125, -1.0), (0.125, 0.25, -1.0), (0.375, 0.25, -1.0), (0.25, 0.875, -1.0), (0.25, 0.625, -1.0), (0.125, 0.75, -1.0), (0.375, 0.75, -1.0), (-0.75, 0.375, 1.0), (-0.75, 0.125, 1.0), (-0.625, 0.25, 1.0), (-0.875, 0.25, 1.0), (-0.25, 0.375, 1.0), (-0.25, 0.125, 1.0), (-0.125, 0.25, 1.0), (-0.375, 0.25, 1.0), (-0.25, 0.875, 1.0), (-0.25, 0.625, 1.0), (-0.125, 0.75, 1.0), (-0.375, 0.75, 1.0), (0.25, 0.375, 1.0), (0.25, 0.125, 1.0), (0.375, 0.25, 1.0), (0.125, 0.25, 1.0), (0.75, 0.375, 1.0), (0.75, 0.125, 1.0), (0.875, 0.25, 1.0), (0.625, 0.25, 1.0), (0.75, 0.875, 1.0), (0.75, 0.625, 1.0), (0.875, 0.75, 1.0), (0.625, 0.75, 1.0), (0.25, -0.625, 1.0), (0.25, -0.875, 1.0), (0.375, -0.75, 1.0), (0.125, -0.75, 1.0), (0.75, -0.625, 1.0), (0.75, -0.875, 1.0), (0.875, -0.75, 1.0), (0.625, -0.75, 1.0), (0.75, -0.125, 1.0), (0.75, -0.375, 1.0), (0.875, -0.25, 1.0), (0.625, -0.25, 1.0), (-0.75, -0.625, 1.0), (-0.75, -0.875, 1.0), (-0.625, -0.75, 1.0), (-0.875, -0.75, 1.0), (-0.25, -0.625, 1.0), (-0.25, -0.875, 1.0), (-0.125, -0.75, 1.0), (-0.375, -0.75, 1.0), (-0.25, -0.125, 1.0), (-0.25, -0.375, 1.0), (-0.125, -0.25, 1.0), (-0.375, -0.25, 1.0), (-0.25, 0.375, -1.0), (-0.25, 0.125, -1.0), (-0.375, 0.25, -1.0), (-0.125, 0.25, -1.0), (-0.75, 0.375, -1.0), (-0.75, 0.125, -1.0), (-0.875, 0.25, -1.0), (-0.625, 0.25, -1.0), (-0.75, 0.875, -1.0), (-0.75, 0.625, -1.0), (-0.875, 0.75, -1.0), (-0.625, 0.75, -1.0), (-0.25, -0.625, -1.0), (-0.25, -0.875, -1.0), (-0.375, -0.75, -1.0), (-0.125, -0.75, -1.0), (-0.75, -0.625, -1.0), (-0.75, -0.875, -1.0), (-0.875, -0.75, -1.0), (-0.625, -0.75, -1.0), (-0.75, -0.125, -1.0), (-0.75, -0.375, -1.0), (-0.875, -0.25, -1.0), (-0.625, -0.25, -1.0), (0.75, -0.625, -1.0), (0.75, -0.875, -1.0), (0.625, -0.75, -1.0), (0.875, -0.75, -1.0), (0.25, -0.625, -1.0), (0.25, -0.875, -1.0), (0.125, -0.75, -1.0), (0.375, -0.75, -1.0), (0.25, -0.125, -1.0), (0.25, -0.375, -1.0), (0.125, -0.25, -1.0), (0.375, -0.25, -1.0), (-0.375, -1.0, 0.25), (-0.125, -1.0, 0.25), (-0.25, -1.0, 0.375), (-0.25, -1.0, 0.125), (-0.375, -1.0, 0.75), (-0.125, -1.0, 0.75), (-0.25, -1.0, 0.875), (-0.25, -1.0, 0.625), (-0.875, -1.0, 0.75), (-0.625, -1.0, 0.75), (-0.75, -1.0, 0.875), (-0.75, -1.0, 0.625), (0.625, -1.0, 0.25), (0.875, -1.0, 0.25), (0.75, -1.0, 0.375), (0.75, -1.0, 0.125), (0.625, -1.0, 0.75), (0.875, -1.0, 0.75), (0.75, -1.0, 0.875), (0.75, -1.0, 0.625), (0.125, -1.0, 0.75), (0.375, -1.0, 0.75), (0.25, -1.0, 0.875), (0.25, -1.0, 0.625), (0.625, -1.0, -0.75), (0.875, -1.0, -0.75), (0.75, -1.0, -0.625), (0.75, -1.0, -0.875), (0.625, -1.0, -0.25), (0.875, -1.0, -0.25), (0.75, -1.0, -0.125), (0.75, -1.0, -0.375), (0.125, -1.0, -0.25), (0.375, -1.0, -0.25), (0.25, -1.0, -0.125), (0.25, -1.0, -0.375), (1.0, -0.375, 0.25), (1.0, -0.125, 0.25), (1.0, -0.25, 0.375), (1.0, -0.25, 0.125), (1.0, -0.375, 0.75), (1.0, -0.125, 0.75), (1.0, -0.25, 0.875), (1.0, -0.25, 0.625), (1.0, -0.875, 0.75), (1.0, -0.625, 0.75), (1.0, -0.75, 0.875), (1.0, -0.75, 0.625), (1.0, 0.625, 0.25), (1.0, 0.875, 0.25), (1.0, 0.75, 0.375), (1.0, 0.75, 0.125), (1.0, 0.625, 0.75), (1.0, 0.875, 0.75), (1.0, 0.75, 0.875), (1.0, 0.75, 0.625), (1.0, 0.125, 0.75), (1.0, 0.375, 0.75), (1.0, 0.25, 0.875), (1.0, 0.25, 0.625), (1.0, 0.625, -0.75), (1.0, 0.875, -0.75), (1.0, 0.75, -0.625), (1.0, 0.75, -0.875), (1.0, 0.625, -0.25), (1.0, 0.875, -0.25), (1.0, 0.75, -0.125), (1.0, 0.75, -0.375), (1.0, 0.125, -0.25), (1.0, 0.375, -0.25), (1.0, 0.25, -0.125), (1.0, 0.25, -0.375), (0.375, 1.0, 0.25), (0.125, 1.0, 0.25), (0.25, 1.0, 0.375), (0.25, 1.0, 0.125), (0.375, 1.0, 0.75), (0.125, 1.0, 0.75), (0.25, 1.0, 0.875), (0.25, 1.0, 0.625), (0.875, 1.0, 0.75), (0.625, 1.0, 0.75), (0.75, 1.0, 0.875), (0.75, 1.0, 0.625), (-0.625, 1.0, 0.25), (-0.875, 1.0, 0.25), (-0.75, 1.0, 0.375), (-0.75, 1.0, 0.125), (-0.625, 1.0, 0.75), (-0.875, 1.0, 0.75), (-0.75, 1.0, 0.875), (-0.75, 1.0, 0.625), (-0.125, 1.0, 0.75), (-0.375, 1.0, 0.75), (-0.25, 1.0, 0.875), (-0.25, 1.0, 0.625), (-0.625, 1.0, -0.75), (-0.875, 1.0, -0.75), (-0.75, 1.0, -0.625), (-0.75, 1.0, -0.875), (-0.625, 1.0, -0.25), (-0.875, 1.0, -0.25), (-0.75, 1.0, -0.125), (-0.75, 1.0, -0.375), (-0.125, 1.0, -0.25), (-0.375, 1.0, -0.25), (-0.25, 1.0, -0.125), (-0.25, 1.0, -0.375), (-1.0, 0.375, 0.25), (-1.0, 0.125, 0.25), (-1.0, 0.25, 0.375), (-1.0, 0.25, 0.125), (-1.0, 0.375, 0.75), (-1.0, 0.125, 0.75), (-1.0, 0.25, 0.875), (-1.0, 0.25, 0.625), (-1.0, 0.875, 0.75), (-1.0, 0.625, 0.75), (-1.0, 0.75, 0.875), (-1.0, 0.75, 0.625), (-1.0, -0.625, 0.25), (-1.0, -0.875, 0.25), (-1.0, -0.75, 0.375), (-1.0, -0.75, 0.125), (-1.0, -0.625, 0.75), (-1.0, -0.875, 0.75), (-1.0, -0.75, 0.875), (-1.0, -0.75, 0.625), (-1.0, -0.125, 0.75), (-1.0, -0.375, 0.75), (-1.0, -0.25, 0.875), (-1.0, -0.25, 0.625), (-1.0, -0.625, -0.75), (-1.0, -0.875, -0.75), (-1.0, -0.75, -0.625), (-1.0, -0.75, -0.875), (-1.0, -0.625, -0.25), (-1.0, -0.875, -0.25), (-1.0, -0.75, -0.125), (-1.0, -0.75, -0.375), (-1.0, -0.125, -0.25), (-1.0, -0.375, -0.25), (-1.0, -0.25, -0.125), (-1.0, -0.25, -0.375), (-1.0, -0.125, -0.75), (-1.0, -0.375, -0.75), (-1.0, -0.25, -0.625), (-1.0, -0.25, -0.875), (-1.0, -0.125, 0.25), (-1.0, -0.375, 0.25), (-1.0, -0.25, 0.375), (-1.0, -0.25, 0.125), (-1.0, 0.875, 0.25), (-1.0, 0.625, 0.25), (-1.0, 0.75, 0.375), (-1.0, 0.75, 0.125), (-0.125, 1.0, -0.75), (-0.375, 1.0, -0.75), (-0.25, 1.0, -0.625), (-0.25, 1.0, -0.875), (-0.125, 1.0, 0.25), (-0.375, 1.0, 0.25), (-0.25, 1.0, 0.375), (-0.25, 1.0, 0.125), (0.875, 1.0, 0.25), (0.625, 1.0, 0.25), (0.75, 1.0, 0.375), (0.75, 1.0, 0.125), (1.0, 0.125, -0.75), (1.0, 0.375, -0.75), (1.0, 0.25, -0.625), (1.0, 0.25, -0.875), (1.0, 0.125, 0.25), (1.0, 0.375, 0.25), (1.0, 0.25, 0.375), (1.0, 0.25, 0.125), (1.0, -0.875, 0.25), (1.0, -0.625, 0.25), (1.0, -0.75, 0.375), (1.0, -0.75, 0.125), (0.125, -1.0, -0.75), (0.375, -1.0, -0.75), (0.25, -1.0, -0.625), (0.25, -1.0, -0.875), (0.125, -1.0, 0.25), (0.375, -1.0, 0.25), (0.25, -1.0, 0.375), (0.25, -1.0, 0.125), (-0.875, -1.0, 0.25), (-0.625, -1.0, 0.25), (-0.75, -1.0, 0.375), (-0.75, -1.0, 0.125), (0.75, -0.125, -1.0), (0.75, -0.375, -1.0), (0.625, -0.25, -1.0), (0.875, -0.25, -1.0), (-0.25, -0.125, -1.0), (-0.25, -0.375, -1.0), (-0.375, -0.25, -1.0), (-0.125, -0.25, -1.0), (-0.25, 0.875, -1.0), (-0.25, 0.625, -1.0), (-0.375, 0.75, -1.0), (-0.125, 0.75, -1.0), (-0.75, -0.125, 1.0), (-0.75, -0.375, 1.0), (-0.625, -0.25, 1.0), (-0.875, -0.25, 1.0), (0.25, -0.125, 1.0), (0.25, -0.375, 1.0), (0.375, -0.25, 1.0), (0.125, -0.25, 1.0), (0.25, 0.875, 1.0), (0.25, 0.625, 1.0), (0.375, 0.75, 1.0), (0.125, 0.75, 1.0), (-0.75, 0.875, 1.0), (-0.75, 0.625, 1.0), (-0.625, 0.75, 1.0), (-0.875, 0.75, 1.0), (0.75, 0.875, -1.0), (0.75, 0.625, -1.0), (0.625, 0.75, -1.0), (0.875, 0.75, -1.0), (-0.875, -1.0, -0.75), (-0.625, -1.0, -0.75), (-0.75, -1.0, -0.625), (-0.75, -1.0, -0.875), (1.0, -0.875, -0.75), (1.0, -0.625, -0.75), (1.0, -0.75, -0.625), (1.0, -0.75, -0.875), (0.875, 1.0, -0.75), (0.625, 1.0, -0.75), (0.75, 1.0, -0.625), (0.75, 1.0, -0.875), (-1.0, 0.875, -0.75), (-1.0, 0.625, -0.75), (-1.0, 0.75, -0.625), (-1.0, 0.75, -0.875), (-1.0, 0.625, -0.875), (-1.0, 0.625, -0.625), (-1.0, 0.875, -0.625), (0.625, 1.0, -0.875), (0.625, 1.0, -0.625), (0.875, 1.0, -0.625), (1.0, -0.625, -0.875), (1.0, -0.625, -0.625), (1.0, -0.875, -0.625), (-0.625, -1.0, -0.875), (-0.625, -1.0, -0.625), (-0.875, -1.0, -0.625), (0.875, 0.625, -1.0), (0.625, 0.625, -1.0), (0.625, 0.875, -1.0), (-0.875, 0.625, 1.0), (-0.625, 0.625, 1.0), (-0.625, 0.875, 1.0), (0.125, 0.625, 1.0), (0.375, 0.625, 1.0), (0.375, 0.875, 1.0), (0.125, -0.375, 1.0), (0.375, -0.375, 1.0), (0.375, -0.125, 1.0), (-0.875, -0.375, 1.0), (-0.625, -0.375, 1.0), (-0.625, -0.125, 1.0), (-0.125, 0.625, -1.0), (-0.375, 0.625, -1.0), (-0.375, 0.875, -1.0), (-0.125, -0.375, -1.0), (-0.375, -0.375, -1.0), (-0.375, -0.125, -1.0), (0.875, -0.375, -1.0), (0.625, -0.375, -1.0), (0.625, -0.125, -1.0), (-0.625, -1.0, 0.125), (-0.625, -1.0, 0.375), (-0.875, -1.0, 0.375), (0.375, -1.0, 0.125), (0.375, -1.0, 0.375), (0.125, -1.0, 0.375), (0.375, -1.0, -0.875), (0.375, -1.0, -0.625), (0.125, -1.0, -0.625), (1.0, -0.625, 0.125), (1.0, -0.625, 0.375), (1.0, -0.875, 0.375), (1.0, 0.375, 0.125), (1.0, 0.375, 0.375), (1.0, 0.125, 0.375), (1.0, 0.375, -0.875), (1.0, 0.375, -0.625), (1.0, 0.125, -0.625), (0.625, 1.0, 0.125), (0.625, 1.0, 0.375), (0.875, 1.0, 0.375), (-0.375, 1.0, 0.125), (-0.375, 1.0, 0.375), (-0.125, 1.0, 0.375), (-0.375, 1.0, -0.875), (-0.375, 1.0, -0.625), (-0.125, 1.0, -0.625), (-1.0, 0.625, 0.125), (-1.0, 0.625, 0.375), (-1.0, 0.875, 0.375), (-1.0, -0.375, 0.125), (-1.0, -0.375, 0.375), (-1.0, -0.125, 0.375), (-1.0, -0.375, -0.875), (-1.0, -0.375, -0.625), (-1.0, -0.125, -0.625), (-1.0, -0.375, -0.375), (-1.0, -0.375, -0.125), (-1.0, -0.125, -0.125), (-1.0, -0.875, -0.375), (-1.0, -0.875, -0.125), (-1.0, -0.625, -0.125), (-1.0, -0.875, -0.875), (-1.0, -0.875, -0.625), (-1.0, -0.625, -0.625), (-1.0, -0.375, 0.625), (-1.0, -0.375, 0.875), (-1.0, -0.125, 0.875), (-1.0, -0.875, 0.625), (-1.0, -0.875, 0.875), (-1.0, -0.625, 0.875), (-1.0, -0.875, 0.125), (-1.0, -0.875, 0.375), (-1.0, -0.625, 0.375), (-1.0, 0.625, 0.625), (-1.0, 0.625, 0.875), (-1.0, 0.875, 0.875), (-1.0, 0.125, 0.625), (-1.0, 0.125, 0.875), (-1.0, 0.375, 0.875), (-1.0, 0.125, 0.125), (-1.0, 0.125, 0.375), (-1.0, 0.375, 0.375), (-0.375, 1.0, -0.375), (-0.375, 1.0, -0.125), (-0.125, 1.0, -0.125), (-0.875, 1.0, -0.375), (-0.875, 1.0, -0.125), (-0.625, 1.0, -0.125), (-0.875, 1.0, -0.875), (-0.875, 1.0, -0.625), (-0.625, 1.0, -0.625), (-0.375, 1.0, 0.625), (-0.375, 1.0, 0.875), (-0.125, 1.0, 0.875), (-0.875, 1.0, 0.625), (-0.875, 1.0, 0.875), (-0.625, 1.0, 0.875), (-0.875, 1.0, 0.125), (-0.875, 1.0, 0.375), (-0.625, 1.0, 0.375), (0.625, 1.0, 0.625), (0.625, 1.0, 0.875), (0.875, 1.0, 0.875), (0.125, 1.0, 0.625), (0.125, 1.0, 0.875), (0.375, 1.0, 0.875), (0.125, 1.0, 0.125), (0.125, 1.0, 0.375), (0.375, 1.0, 0.375), (1.0, 0.375, -0.375), (1.0, 0.375, -0.125), (1.0, 0.125, -0.125), (1.0, 0.875, -0.375), (1.0, 0.875, -0.125), (1.0, 0.625, -0.125), (1.0, 0.875, -0.875), (1.0, 0.875, -0.625), (1.0, 0.625, -0.625), (1.0, 0.375, 0.625), (1.0, 0.375, 0.875), (1.0, 0.125, 0.875), (1.0, 0.875, 0.625), (1.0, 0.875, 0.875), (1.0, 0.625, 0.875), (1.0, 0.875, 0.125), (1.0, 0.875, 0.375), (1.0, 0.625, 0.375), (1.0, -0.625, 0.625), (1.0, -0.625, 0.875), (1.0, -0.875, 0.875), (1.0, -0.125, 0.625), (1.0, -0.125, 0.875), (1.0, -0.375, 0.875), (1.0, -0.125, 0.125), (1.0, -0.125, 0.375), (1.0, -0.375, 0.375), (0.375, -1.0, -0.375), (0.375, -1.0, -0.125), (0.125, -1.0, -0.125), (0.875, -1.0, -0.375), (0.875, -1.0, -0.125), (0.625, -1.0, -0.125), (0.875, -1.0, -0.875), (0.875, -1.0, -0.625), (0.625, -1.0, -0.625), (0.375, -1.0, 0.625), (0.375, -1.0, 0.875), (0.125, -1.0, 0.875), (0.875, -1.0, 0.625), (0.875, -1.0, 0.875), (0.625, -1.0, 0.875), (0.875, -1.0, 0.125), (0.875, -1.0, 0.375), (0.625, -1.0, 0.375), (-0.625, -1.0, 0.625), (-0.625, -1.0, 0.875), (-0.875, -1.0, 0.875), (-0.125, -1.0, 0.625), (-0.125, -1.0, 0.875), (-0.375, -1.0, 0.875), (-0.125, -1.0, 0.125), (-0.125, -1.0, 0.375), (-0.375, -1.0, 0.375), (0.375, -0.375, -1.0), (0.125, -0.375, -1.0), (0.125, -0.125, -1.0), (0.375, -0.875, -1.0), (0.125, -0.875, -1.0), (0.125, -0.625, -1.0), (0.875, -0.875, -1.0), (0.625, -0.875, -1.0), (0.625, -0.625, -1.0), (-0.625, -0.375, -1.0), (-0.875, -0.375, -1.0), (-0.875, -0.125, -1.0), (-0.625, -0.875, -1.0), (-0.875, -0.875, -1.0), (-0.875, -0.625, -1.0), (-0.125, -0.875, -1.0), (-0.375, -0.875, -1.0), (-0.375, -0.625, -1.0), (-0.625, 0.625, -1.0), (-0.875, 0.625, -1.0), (-0.875, 0.875, -1.0), (-0.625, 0.125, -1.0), (-0.875, 0.125, -1.0), (-0.875, 0.375, -1.0), (-0.125, 0.125, -1.0), (-0.375, 0.125, -1.0), (-0.375, 0.375, -1.0), (-0.375, -0.375, 1.0), (-0.125, -0.375, 1.0), (-0.125, -0.125, 1.0), (-0.375, -0.875, 1.0), (-0.125, -0.875, 1.0), (-0.125, -0.625, 1.0), (-0.875, -0.875, 1.0), (-0.625, -0.875, 1.0), (-0.625, -0.625, 1.0), (0.625, -0.375, 1.0), (0.875, -0.375, 1.0), (0.875, -0.125, 1.0), (0.625, -0.875, 1.0), (0.875, -0.875, 1.0), (0.875, -0.625, 1.0), (0.125, -0.875, 1.0), (0.375, -0.875, 1.0), (0.375, -0.625, 1.0), (0.625, 0.625, 1.0), (0.875, 0.625, 1.0), (0.875, 0.875, 1.0), (0.625, 0.125, 1.0), (0.875, 0.125, 1.0), (0.875, 0.375, 1.0), (0.125, 0.125, 1.0), (0.375, 0.125, 1.0), (0.375, 0.375, 1.0), (-0.375, 0.625, 1.0), (-0.125, 0.625, 1.0), (-0.125, 0.875, 1.0), (-0.375, 0.125, 1.0), (-0.125, 0.125, 1.0), (-0.125, 0.375, 1.0), (-0.875, 0.125, 1.0), (-0.625, 0.125, 1.0), (-0.625, 0.375, 1.0), (0.375, 0.625, -1.0), (0.125, 0.625, -1.0), (0.125, 0.875, -1.0), (0.375, 0.125, -1.0), (0.125, 0.125, -1.0), (0.125, 0.375, -1.0), (0.875, 0.125, -1.0), (0.625, 0.125, -1.0), (0.625, 0.375, -1.0), (-0.625, -1.0, -0.375), (-0.625, -1.0, -0.125), (-0.875, -1.0, -0.125), (-0.125, -1.0, -0.375), (-0.125, -1.0, -0.125), (-0.375, -1.0, -0.125), (-0.125, -1.0, -0.875), (-0.125, -1.0, -0.625), (-0.375, -1.0, -0.625), (1.0, -0.625, -0.375), (1.0, -0.625, -0.125), (1.0, -0.875, -0.125), (1.0, -0.125, -0.375), (1.0, -0.125, -0.125), (1.0, -0.375, -0.125), (1.0, -0.125, -0.875), (1.0, -0.125, -0.625), (1.0, -0.375, -0.625), (0.625, 1.0, -0.375), (0.625, 1.0, -0.125), (0.875, 1.0, -0.125), (0.125, 1.0, -0.375), (0.125, 1.0, -0.125), (0.375, 1.0, -0.125), (0.125, 1.0, -0.875), (0.125, 1.0, -0.625), (0.375, 1.0, -0.625), (-1.0, 0.625, -0.375), (-1.0, 0.625, -0.125), (-1.0, 0.875, -0.125), (-1.0, 0.125, -0.375), (-1.0, 0.125, -0.125), (-1.0, 0.375, -0.125), (-1.0, 0.125, -0.875), (-1.0, 0.125, -0.625), (-1.0, 0.375, -0.625), (-1.0, 0.375, -0.875), (-1.0, 0.375, -0.375), (-1.0, 0.875, -0.375), (0.375, 1.0, -0.875), (0.375, 1.0, -0.375), (0.875, 1.0, -0.375), (1.0, -0.375, -0.875), (1.0, -0.375, -0.375), (1.0, -0.875, -0.375), (-0.375, -1.0, -0.875), (-0.375, -1.0, -0.375), (-0.875, -1.0, -0.375), (0.875, 0.375, -1.0), (0.375, 0.375, -1.0), (0.375, 0.875, -1.0), (-0.875, 0.375, 1.0), (-0.375, 0.375, 1.0), (-0.375, 0.875, 1.0), (0.125, 0.375, 1.0), (0.625, 0.375, 1.0), (0.625, 0.875, 1.0), (0.125, -0.625, 1.0), (0.625, -0.625, 1.0), (0.625, -0.125, 1.0), (-0.875, -0.625, 1.0), (-0.375, -0.625, 1.0), (-0.375, -0.125, 1.0), (-0.125, 0.375, -1.0), (-0.625, 0.375, -1.0), (-0.625, 0.875, -1.0), (-0.125, -0.625, -1.0), (-0.625, -0.625, -1.0), (-0.625, -0.125, -1.0), (0.875, -0.625, -1.0), (0.375, -0.625, -1.0), (0.375, -0.125, -1.0), (-0.375, -1.0, 0.125), (-0.375, -1.0, 0.625), (-0.875, -1.0, 0.625), (0.625, -1.0, 0.125), (0.625, -1.0, 0.625), (0.125, -1.0, 0.625), (0.625, -1.0, -0.875), (0.625, -1.0, -0.375), (0.125, -1.0, -0.375), (1.0, -0.375, 0.125), (1.0, -0.375, 0.625), (1.0, -0.875, 0.625), (1.0, 0.625, 0.125), (1.0, 0.625, 0.625), (1.0, 0.125, 0.625), (1.0, 0.625, -0.875), (1.0, 0.625, -0.375), (1.0, 0.125, -0.375), (0.375, 1.0, 0.125), (0.375, 1.0, 0.625), (0.875, 1.0, 0.625), (-0.625, 1.0, 0.125), (-0.625, 1.0, 0.625), (-0.125, 1.0, 0.625), (-0.625, 1.0, -0.875), (-0.625, 1.0, -0.375), (-0.125, 1.0, -0.375), (-1.0, 0.375, 0.125), (-1.0, 0.375, 0.625), (-1.0, 0.875, 0.625), (-1.0, -0.625, 0.125), (-1.0, -0.625, 0.625), (-1.0, -0.125, 0.625), (-1.0, -0.625, -0.875), (-1.0, -0.625, -0.375), (-1.0, -0.125, -0.375), (-1.0, -0.125, -0.875), (-1.0, -0.125, 0.125), (-1.0, 0.875, 0.125), (-0.125, 1.0, -0.875), (-0.125, 1.0, 0.125), (0.875, 1.0, 0.125), (1.0, 0.125, -0.875), (1.0, 0.125, 0.125), (1.0, -0.875, 0.125), (0.125, -1.0, -0.875), (0.125, -1.0, 0.125), (-0.875, -1.0, 0.125), (0.875, -0.125, -1.0), (-0.125, -0.125, -1.0), (-0.125, 0.875, -1.0), (-0.875, -0.125, 1.0), (0.125, -0.125, 1.0), (0.125, 0.875, 1.0), (-0.875, 0.875, 1.0), (0.875, 0.875, -1.0), (-0.875, -1.0, -0.875), (1.0, -0.875, -0.875), (0.875, 1.0, -0.875), (-1.0, 0.875, -0.875)], [], [(1537, 641, 2, 388), (1536, 644, 6, 391), (1535, 647, 4, 394), (1534, 649, 0, 638), (1533, 395, 6, 644), (1532, 387, 3, 642), (1531, 410, 12, 630), (1530, 411, 20, 652), (1529, 399, 9, 653), (1528, 414, 14, 632), (1527, 415, 21, 656), (1526, 407, 17, 657), (1525, 418, 8, 626), (1524, 419, 22, 660), (1523, 637, 19, 661), (1522, 422, 16, 406), (1521, 423, 23, 664), (1520, 635, 17, 665), (1519, 426, 13, 403), (1518, 427, 24, 668), (1517, 632, 14, 669), (1516, 430, 10, 400), (1515, 431, 25, 672), (1514, 629, 11, 673), (1513, 482, 73, 625), (1512, 483, 74, 676), (1511, 581, 29, 677), (1510, 486, 72, 624), (1509, 487, 75, 680), (1508, 479, 71, 681), (1507, 490, 40, 448), (1506, 491, 76, 684), (1505, 478, 70, 685), (1504, 494, 69, 621), (1503, 495, 77, 688), (1502, 584, 32, 689), (1501, 498, 68, 620), (1500, 499, 78, 692), (1499, 475, 67, 693), (1498, 502, 43, 451), (1497, 503, 79, 696), (1496, 474, 66, 697), (1495, 506, 65, 617), (1494, 507, 80, 700), (1493, 587, 35, 701), (1492, 510, 64, 616), (1491, 511, 81, 704), (1490, 471, 63, 705), (1489, 514, 46, 454), (1488, 515, 82, 708), (1487, 470, 62, 709), (1486, 518, 61, 613), (1485, 519, 83, 712), (1484, 589, 37, 713), (1483, 522, 60, 612), (1482, 523, 84, 716), (1481, 467, 59, 717), (1480, 526, 26, 578), (1479, 527, 85, 720), (1478, 466, 58, 721), (1477, 530, 57, 609), (1476, 531, 86, 724), (1475, 455, 47, 725), (1474, 534, 56, 608), (1473, 535, 87, 728), (1472, 463, 55, 729), (1471, 538, 32, 584), (1470, 539, 88, 732), (1469, 462, 54, 733), (1468, 542, 53, 605), (1467, 543, 89, 736), (1466, 447, 39, 737), (1465, 546, 52, 604), (1464, 547, 90, 740), (1463, 459, 51, 741), (1462, 550, 30, 582), (1461, 551, 91, 744), (1460, 458, 50, 745), (1459, 554, 42, 594), (1458, 555, 92, 748), (1457, 435, 27, 749), (1456, 558, 44, 596), (1455, 559, 93, 752), (1454, 443, 35, 753), (1453, 562, 38, 590), (1452, 563, 94, 756), (1451, 601, 49, 757), (1450, 566, 34, 442), (1449, 567, 95, 760), (1448, 599, 47, 761), (1447, 570, 31, 439), (1446, 571, 96, 764), (1445, 596, 44, 765), (1444, 574, 28, 436), (1443, 575, 97, 768), (1442, 593, 41, 769), (1441, 770, 289, 577), (1440, 771, 290, 772), (1439, 401, 113, 773), (1438, 774, 288, 576), (1437, 775, 291, 776), (1436, 767, 287, 777), (1435, 778, 148, 628), (1434, 779, 292, 780), (1433, 766, 286, 781), (1432, 782, 285, 573), (1431, 783, 293, 784), (1430, 404, 116, 785), (1429, 786, 284, 572), (1428, 787, 294, 788), (1427, 763, 283, 789), (1426, 790, 151, 631), (1425, 791, 295, 792), (1424, 762, 282, 793), (1423, 794, 281, 569), (1422, 795, 296, 796), (1421, 407, 119, 797), (1420, 798, 280, 568), (1419, 799, 297, 800), (1418, 759, 279, 801), (1417, 802, 154, 634), (1416, 803, 298, 804), (1415, 758, 278, 805), (1414, 806, 277, 565), (1413, 807, 299, 808), (1412, 409, 121, 809), (1411, 810, 276, 564), (1410, 811, 300, 812), (1409, 755, 275, 813), (1408, 814, 110, 398), (1407, 815, 301, 816), (1406, 754, 274, 817), (1405, 818, 273, 561), (1404, 819, 302, 820), (1403, 635, 155, 821), (1402, 822, 272, 560), (1401, 823, 303, 824), (1400, 751, 271, 825), (1399, 826, 116, 404), (1398, 827, 304, 828), (1397, 750, 270, 829), (1396, 830, 269, 557), (1395, 831, 305, 832), (1394, 627, 147, 833), (1393, 834, 268, 556), (1392, 835, 306, 836), (1391, 747, 267, 837), (1390, 838, 114, 402), (1389, 839, 307, 840), (1388, 746, 266, 841), (1387, 842, 265, 553), (1386, 843, 308, 844), (1385, 650, 170, 845), (1384, 846, 264, 552), (1383, 847, 309, 848), (1382, 743, 263, 849), (1381, 850, 102, 390), (1380, 851, 310, 852), (1379, 742, 262, 853), (1378, 854, 261, 549), (1377, 855, 311, 856), (1376, 651, 171, 857), (1375, 858, 260, 548), (1374, 859, 312, 860), (1373, 739, 259, 861), (1372, 862, 124, 412), (1371, 863, 313, 864), (1370, 738, 258, 865), (1369, 866, 257, 545), (1368, 867, 314, 868), (1367, 639, 159, 869), (1366, 870, 256, 544), (1365, 871, 315, 872), (1364, 735, 255, 873), (1363, 874, 125, 413), (1362, 875, 316, 876), (1361, 734, 254, 877), (1360, 878, 253, 541), (1359, 879, 317, 880), (1358, 654, 174, 881), (1357, 882, 252, 540), (1356, 883, 318, 884), (1355, 731, 251, 885), (1354, 886, 104, 392), (1353, 887, 319, 888), (1352, 730, 250, 889), (1351, 890, 249, 537), (1350, 891, 320, 892), (1349, 655, 175, 893), (1348, 894, 248, 536), (1347, 895, 321, 896), (1346, 727, 247, 897), (1345, 898, 128, 416), (1344, 899, 322, 900), (1343, 726, 246, 901), (1342, 902, 245, 533), (1341, 903, 323, 904), (1340, 647, 167, 905), (1339, 906, 244, 532), (1338, 907, 324, 908), (1337, 723, 243, 909), (1336, 910, 129, 417), (1335, 911, 325, 912), (1334, 722, 242, 913), (1333, 914, 241, 529), (1332, 915, 326, 916), (1331, 658, 178, 917), (1330, 918, 240, 528), (1329, 919, 327, 920), (1328, 719, 239, 921), (1327, 922, 98, 386), (1326, 923, 328, 924), (1325, 718, 238, 925), (1324, 926, 237, 525), (1323, 927, 329, 928), (1322, 659, 179, 929), (1321, 930, 236, 524), (1320, 931, 330, 932), (1319, 715, 235, 933), (1318, 934, 132, 420), (1317, 935, 331, 936), (1316, 714, 234, 937), (1315, 938, 233, 521), (1314, 939, 332, 940), (1313, 397, 109, 941), (1312, 942, 232, 520), (1311, 943, 333, 944), (1310, 711, 231, 945), (1309, 946, 133, 421), (1308, 947, 334, 948), (1307, 710, 230, 949), (1306, 950, 229, 517), (1305, 951, 335, 952), (1304, 662, 182, 953), (1303, 954, 228, 516), (1302, 955, 336, 956), (1301, 707, 227, 957), (1300, 958, 166, 646), (1299, 959, 337, 960), (1298, 706, 226, 961), (1297, 962, 225, 513), (1296, 963, 338, 964), (1295, 663, 183, 965), (1294, 966, 224, 512), (1293, 967, 339, 968), (1292, 703, 223, 969), (1291, 970, 136, 424), (1290, 971, 340, 972), (1289, 702, 222, 973), (1288, 974, 221, 509), (1287, 975, 341, 976), (1286, 395, 107, 977), (1285, 978, 220, 508), (1284, 979, 342, 980), (1283, 699, 219, 981), (1282, 982, 137, 425), (1281, 983, 343, 984), (1280, 698, 218, 985), (1279, 986, 217, 505), (1278, 987, 344, 988), (1277, 666, 186, 989), (1276, 990, 216, 504), (1275, 991, 345, 992), (1274, 695, 215, 993), (1273, 994, 163, 643), (1272, 995, 346, 996), (1271, 694, 214, 997), (1270, 998, 213, 501), (1269, 999, 347, 1000), (1268, 667, 187, 1001), (1267, 1002, 212, 500), (1266, 1003, 348, 1004), (1265, 691, 211, 1005), (1264, 1006, 140, 428), (1263, 1007, 349, 1008), (1262, 690, 210, 1009), (1261, 1010, 209, 497), (1260, 1011, 350, 1012), (1259, 392, 104, 1013), (1258, 1014, 208, 496), (1257, 1015, 351, 1016), (1256, 687, 207, 1017), (1255, 1018, 141, 429), (1254, 1019, 352, 1020), (1253, 686, 206, 1021), (1252, 1022, 205, 493), (1251, 1023, 353, 1024), (1250, 670, 190, 1025), (1249, 1026, 204, 492), (1248, 1027, 354, 1028), (1247, 683, 203, 1029), (1246, 1030, 160, 640), (1245, 1031, 355, 1032), (1244, 682, 202, 1033), (1243, 1034, 201, 489), (1242, 1035, 356, 1036), (1241, 671, 191, 1037), (1240, 1038, 200, 488), (1239, 1039, 357, 1040), (1238, 679, 199, 1041), (1237, 1042, 144, 432), (1236, 1043, 358, 1044), (1235, 678, 198, 1045), (1234, 1046, 197, 485), (1233, 1047, 359, 1048), (1232, 389, 101, 1049), (1231, 1050, 196, 484), (1230, 1051, 360, 1052), (1229, 675, 195, 1053), (1228, 1054, 145, 433), (1227, 1055, 361, 1056), (1226, 674, 194, 1057), (1225, 1058, 193, 481), (1224, 1059, 362, 1060), (1223, 437, 149, 1061), (1222, 1062, 192, 480), (1221, 1063, 363, 1064), (1220, 623, 143, 1065), (1219, 1066, 112, 592), (1218, 1067, 364, 1068), (1217, 622, 142, 1069), (1216, 1070, 189, 477), (1215, 1071, 365, 1072), (1214, 440, 152, 1073), (1213, 1074, 188, 476), (1212, 1075, 366, 1076), (1211, 619, 139, 1077), (1210, 1078, 115, 595), (1209, 1079, 367, 1080), (1208, 618, 138, 1081), (1207, 1082, 185, 473), (1206, 1083, 368, 1084), (1205, 443, 155, 1085), (1204, 1086, 184, 472), (1203, 1087, 369, 1088), (1202, 615, 135, 1089), (1201, 1090, 118, 598), (1200, 1091, 370, 1092), (1199, 614, 134, 1093), (1198, 1094, 181, 469), (1197, 1095, 371, 1096), (1196, 445, 157, 1097), (1195, 1098, 180, 468), (1194, 1099, 372, 1100), (1193, 611, 131, 1101), (1192, 1102, 146, 434), (1191, 1103, 373, 1104), (1190, 610, 130, 1105), (1189, 1106, 177, 465), (1188, 1107, 374, 1108), (1187, 599, 119, 1109), (1186, 1110, 176, 464), (1185, 1111, 375, 1112), (1184, 607, 127, 1113), (1183, 1114, 152, 440), (1182, 1115, 376, 1116), (1181, 606, 126, 1117), (1180, 1118, 173, 461), (1179, 1119, 377, 1120), (1178, 591, 111, 1121), (1177, 1122, 172, 460), (1176, 1123, 378, 1124), (1175, 603, 123, 1125), (1174, 1126, 150, 438), (1173, 1127, 379, 1128), (1172, 602, 122, 1129), (1171, 1130, 162, 450), (1170, 1131, 380, 1132), (1169, 579, 99, 1133), (1168, 1134, 164, 452), (1167, 1135, 381, 1136), (1166, 587, 107, 1137), (1165, 1138, 158, 446), (1164, 1139, 382, 1140), (1163, 457, 169, 1141), (1162, 1142, 106, 586), (1161, 1143, 383, 1144), (1160, 455, 167, 1145), (1159, 1146, 103, 583), (1158, 1147, 384, 1148), (1157, 452, 164, 1149), (1156, 1150, 100, 580), (1155, 1151, 385, 1152), (1154, 449, 161, 1153), (1151, 1154, 1153, 385), (289, 769, 1154, 1151), (769, 41, 449, 1154), (766, 1155, 1152, 286), (97, 577, 1155, 766), (577, 289, 1151, 1155), (574, 1156, 580, 28), (286, 1152, 1156, 574), (1152, 385, 1150, 1156), (1147, 1157, 1149, 384), (285, 765, 1157, 1147), (765, 44, 452, 1157), (762, 1158, 1148, 282), (96, 573, 1158, 762), (573, 285, 1147, 1158), (570, 1159, 583, 31), (282, 1148, 1159, 570), (1148, 384, 1146, 1159), (1143, 1160, 1145, 383), (281, 761, 1160, 1143), (761, 47, 455, 1160), (758, 1161, 1144, 278), (95, 569, 1161, 758), (569, 281, 1143, 1161), (566, 1162, 586, 34), (278, 1144, 1162, 566), (1144, 383, 1142, 1162), (1139, 1163, 1141, 382), (277, 757, 1163, 1139), (757, 49, 457, 1163), (754, 1164, 1140, 274), (94, 565, 1164, 754), (565, 277, 1139, 1164), (562, 1165, 446, 38), (274, 1140, 1165, 562), (1140, 382, 1138, 1165), (1135, 1166, 1137, 381), (273, 753, 1166, 1135), (753, 35, 587, 1166), (750, 1167, 1136, 270), (93, 561, 1167, 750), (561, 273, 1135, 1167), (558, 1168, 452, 44), (270, 1136, 1168, 558), (1136, 381, 1134, 1168), (1131, 1169, 1133, 380), (269, 749, 1169, 1131), (749, 27, 579, 1169), (746, 1170, 1132, 266), (92, 557, 1170, 746), (557, 269, 1131, 1170), (554, 1171, 450, 42), (266, 1132, 1171, 554), (1132, 380, 1130, 1171), (1127, 1172, 1129, 379), (265, 745, 1172, 1127), (745, 50, 602, 1172), (742, 1173, 1128, 262), (91, 553, 1173, 742), (553, 265, 1127, 1173), (550, 1174, 438, 30), (262, 1128, 1174, 550), (1128, 379, 1126, 1174), (1123, 1175, 1125, 378), (261, 741, 1175, 1123), (741, 51, 603, 1175), (738, 1176, 1124, 258), (90, 549, 1176, 738), (549, 261, 1123, 1176), (546, 1177, 460, 52), (258, 1124, 1177, 546), (1124, 378, 1122, 1177), (1119, 1178, 1121, 377), (257, 737, 1178, 1119), (737, 39, 591, 1178), (734, 1179, 1120, 254), (89, 545, 1179, 734), (545, 257, 1119, 1179), (542, 1180, 461, 53), (254, 1120, 1180, 542), (1120, 377, 1118, 1180), (1115, 1181, 1117, 376), (253, 733, 1181, 1115), (733, 54, 606, 1181), (730, 1182, 1116, 250), (88, 541, 1182, 730), (541, 253, 1115, 1182), (538, 1183, 440, 32), (250, 1116, 1183, 538), (1116, 376, 1114, 1183), (1111, 1184, 1113, 375), (249, 729, 1184, 1111), (729, 55, 607, 1184), (726, 1185, 1112, 246), (87, 537, 1185, 726), (537, 249, 1111, 1185), (534, 1186, 464, 56), (246, 1112, 1186, 534), (1112, 375, 1110, 1186), (1107, 1187, 1109, 374), (245, 725, 1187, 1107), (725, 47, 599, 1187), (722, 1188, 1108, 242), (86, 533, 1188, 722), (533, 245, 1107, 1188), (530, 1189, 465, 57), (242, 1108, 1189, 530), (1108, 374, 1106, 1189), (1103, 1190, 1105, 373), (241, 721, 1190, 1103), (721, 58, 610, 1190), (718, 1191, 1104, 238), (85, 529, 1191, 718), (529, 241, 1103, 1191), (526, 1192, 434, 26), (238, 1104, 1192, 526), (1104, 373, 1102, 1192), (1099, 1193, 1101, 372), (237, 717, 1193, 1099), (717, 59, 611, 1193), (714, 1194, 1100, 234), (84, 525, 1194, 714), (525, 237, 1099, 1194), (522, 1195, 468, 60), (234, 1100, 1195, 522), (1100, 372, 1098, 1195), (1095, 1196, 1097, 371), (233, 713, 1196, 1095), (713, 37, 445, 1196), (710, 1197, 1096, 230), (83, 521, 1197, 710), (521, 233, 1095, 1197), (518, 1198, 469, 61), (230, 1096, 1198, 518), (1096, 371, 1094, 1198), (1091, 1199, 1093, 370), (229, 709, 1199, 1091), (709, 62, 614, 1199), (706, 1200, 1092, 226), (82, 517, 1200, 706), (517, 229, 1091, 1200), (514, 1201, 598, 46), (226, 1092, 1201, 514), (1092, 370, 1090, 1201), (1087, 1202, 1089, 369), (225, 705, 1202, 1087), (705, 63, 615, 1202), (702, 1203, 1088, 222), (81, 513, 1203, 702), (513, 225, 1087, 1203), (510, 1204, 472, 64), (222, 1088, 1204, 510), (1088, 369, 1086, 1204), (1083, 1205, 1085, 368), (221, 701, 1205, 1083), (701, 35, 443, 1205), (698, 1206, 1084, 218), (80, 509, 1206, 698), (509, 221, 1083, 1206), (506, 1207, 473, 65), (218, 1084, 1207, 506), (1084, 368, 1082, 1207), (1079, 1208, 1081, 367), (217, 697, 1208, 1079), (697, 66, 618, 1208), (694, 1209, 1080, 214), (79, 505, 1209, 694), (505, 217, 1079, 1209), (502, 1210, 595, 43), (214, 1080, 1210, 502), (1080, 367, 1078, 1210), (1075, 1211, 1077, 366), (213, 693, 1211, 1075), (693, 67, 619, 1211), (690, 1212, 1076, 210), (78, 501, 1212, 690), (501, 213, 1075, 1212), (498, 1213, 476, 68), (210, 1076, 1213, 498), (1076, 366, 1074, 1213), (1071, 1214, 1073, 365), (209, 689, 1214, 1071), (689, 32, 440, 1214), (686, 1215, 1072, 206), (77, 497, 1215, 686), (497, 209, 1071, 1215), (494, 1216, 477, 69), (206, 1072, 1216, 494), (1072, 365, 1070, 1216), (1067, 1217, 1069, 364), (205, 685, 1217, 1067), (685, 70, 622, 1217), (682, 1218, 1068, 202), (76, 493, 1218, 682), (493, 205, 1067, 1218), (490, 1219, 592, 40), (202, 1068, 1219, 490), (1068, 364, 1066, 1219), (1063, 1220, 1065, 363), (201, 681, 1220, 1063), (681, 71, 623, 1220), (678, 1221, 1064, 198), (75, 489, 1221, 678), (489, 201, 1063, 1221), (486, 1222, 480, 72), (198, 1064, 1222, 486), (1064, 363, 1062, 1222), (1059, 1223, 1061, 362), (197, 677, 1223, 1059), (677, 29, 437, 1223), (674, 1224, 1060, 194), (74, 485, 1224, 674), (485, 197, 1059, 1224), (482, 1225, 481, 73), (194, 1060, 1225, 482), (1060, 362, 1058, 1225), (1055, 1226, 1057, 361), (196, 676, 1226, 1055), (676, 74, 674, 1226), (623, 1227, 1056, 143), (71, 484, 1227, 623), (484, 196, 1055, 1227), (431, 1228, 433, 25), (143, 1056, 1228, 431), (1056, 361, 1054, 1228), (1051, 1229, 1053, 360), (110, 590, 1229, 1051), (590, 38, 675, 1229), (671, 1230, 1052, 191), (8, 398, 1230, 671), (398, 110, 1051, 1230), (479, 1231, 484, 71), (191, 1052, 1231, 479), (1052, 360, 1050, 1231), (1047, 1232, 1049, 359), (158, 638, 1232, 1047), (638, 0, 389, 1232), (675, 1233, 1048, 195), (38, 446, 1233, 675), (446, 158, 1047, 1233), (483, 1234, 485, 74), (195, 1048, 1234, 483), (1048, 359, 1046, 1234), (1043, 1235, 1045, 358), (200, 680, 1235, 1043), (680, 75, 678, 1235), (591, 1236, 1044, 111), (39, 488, 1236, 591), (488, 200, 1043, 1236), (399, 1237, 432, 9), (111, 1044, 1237, 399), (1044, 358, 1042, 1237), (1039, 1238, 1041, 357), (98, 578, 1238, 1039), (578, 26, 679, 1238), (639, 1239, 1040, 159), (1, 386, 1239, 639), (386, 98, 1039, 1239), (447, 1240, 488, 39), (159, 1040, 1240, 447), (1040, 357, 1038, 1240), (1035, 1241, 1037, 356), (146, 626, 1241, 1035), (626, 8, 671, 1241), (679, 1242, 1036, 199), (26, 434, 1242, 679), (434, 146, 1035, 1242), (487, 1243, 489, 75), (199, 1036, 1243, 487), (1036, 356, 1034, 1243), (1031, 1244, 1033, 355), (204, 684, 1244, 1031), (684, 76, 682, 1244), (579, 1245, 1032, 99), (27, 492, 1245, 579), (492, 204, 1031, 1245), (387, 1246, 640, 3), (99, 1032, 1246, 387), (1032, 355, 1030, 1246), (1027, 1247, 1029, 354), (144, 624, 1247, 1027), (624, 72, 683, 1247), (627, 1248, 1028, 147), (9, 432, 1248, 627), (432, 144, 1027, 1248), (435, 1249, 492, 27), (147, 1028, 1249, 435), (1028, 354, 1026, 1249), (1023, 1250, 1025, 353), (192, 672, 1250, 1023), (672, 25, 670, 1250), (683, 1251, 1024, 203), (72, 480, 1251, 683), (480, 192, 1023, 1251), (491, 1252, 493, 76), (203, 1024, 1252, 491), (1024, 353, 1022, 1252), (1019, 1253, 1021, 352), (208, 688, 1253, 1019), (688, 77, 686, 1253), (619, 1254, 1020, 139), (67, 496, 1254, 619), (496, 208, 1019, 1254), (427, 1255, 429, 24), (139, 1020, 1255, 427), (1020, 352, 1018, 1255), (1015, 1256, 1017, 351), (148, 436, 1256, 1015), (436, 28, 687, 1256), (667, 1257, 1016, 187), (10, 628, 1257, 667), (628, 148, 1015, 1257), (475, 1258, 496, 67), (187, 1016, 1258, 475), (1016, 351, 1014, 1258), (1011, 1259, 1013, 350), (100, 388, 1259, 1011), (388, 2, 392, 1259), (687, 1260, 1012, 207), (28, 580, 1260, 687), (580, 100, 1011, 1260), (495, 1261, 497, 77), (207, 1012, 1261, 495), (1012, 350, 1010, 1261), (1007, 1262, 1009, 349), (212, 692, 1262, 1007), (692, 78, 690, 1262), (594, 1263, 1008, 114), (42, 500, 1263, 594), (500, 212, 1007, 1263), (402, 1264, 428, 12), (114, 1008, 1264, 402), (1008, 349, 1006, 1264), (1003, 1265, 1005, 348), (160, 448, 1265, 1003), (448, 40, 691, 1265), (642, 1266, 1004, 162), (3, 640, 1266, 642), (640, 160, 1003, 1266), (450, 1267, 500, 42), (162, 1004, 1267, 450), (1004, 348, 1002, 1267), (999, 1268, 1001, 347), (112, 400, 1268, 999), (400, 10, 667, 1268), (691, 1269, 1000, 211), (40, 592, 1269, 691), (592, 112, 999, 1269), (499, 1270, 501, 78), (211, 1000, 1270, 499), (1000, 347, 998, 1270), (995, 1271, 997, 346), (216, 696, 1271, 995), (696, 79, 694, 1271), (582, 1272, 996, 102), (30, 504, 1272, 582), (504, 216, 995, 1272), (390, 1273, 643, 7), (102, 996, 1273, 390), (996, 346, 994, 1273), (991, 1274, 993, 345), (140, 620, 1274, 991), (620, 68, 695, 1274), (630, 1275, 992, 150), (12, 428, 1275, 630), (428, 140, 991, 1275), (438, 1276, 504, 30), (150, 992, 1276, 438), (992, 345, 990, 1276), (987, 1277, 989, 344), (188, 668, 1277, 987), (668, 24, 666, 1277), (695, 1278, 988, 215), (68, 476, 1278, 695), (476, 188, 987, 1278), (503, 1279, 505, 79), (215, 988, 1279, 503), (988, 344, 986, 1279), (983, 1280, 985, 343), (220, 700, 1280, 983), (700, 80, 698, 1280), (615, 1281, 984, 135), (63, 508, 1281, 615), (508, 220, 983, 1281), (423, 1282, 425, 23), (135, 984, 1282, 423), (984, 343, 982, 1282), (979, 1283, 981, 342), (151, 439, 1283, 979), (439, 31, 699, 1283), (663, 1284, 980, 183), (13, 631, 1284, 663), (631, 151, 979, 1284), (471, 1285, 508, 63), (183, 980, 1285, 471), (980, 342, 978, 1285), (975, 1286, 977, 341), (103, 391, 1286, 975), (391, 6, 395, 1286), (699, 1287, 976, 219), (31, 583, 1287, 699), (583, 103, 975, 1287), (507, 1288, 509, 80), (219, 976, 1288, 507), (976, 341, 974, 1288), (971, 1289, 973, 340), (224, 704, 1289, 971), (704, 81, 702, 1289), (597, 1290, 972, 117), (45, 512, 1290, 597), (512, 224, 971, 1290), (405, 1291, 424, 15), (117, 972, 1291, 405), (972, 340, 970, 1291), (967, 1292, 969, 339), (163, 451, 1292, 967), (451, 43, 703, 1292), (645, 1293, 968, 165), (7, 643, 1293, 645), (643, 163, 967, 1293), (453, 1294, 512, 45), (165, 968, 1294, 453), (968, 339, 966, 1294), (963, 1295, 965, 338), (115, 403, 1295, 963), (403, 13, 663, 1295), (703, 1296, 964, 223), (43, 595, 1296, 703), (595, 115, 963, 1296), (511, 1297, 513, 81), (223, 964, 1297, 511), (964, 338, 962, 1297), (959, 1298, 961, 337), (228, 708, 1298, 959), (708, 82, 706, 1298), (585, 1299, 960, 105), (33, 516, 1299, 585), (516, 228, 959, 1299), (393, 1300, 646, 5), (105, 960, 1300, 393), (960, 337, 958, 1300), (955, 1301, 957, 336), (136, 616, 1301, 955), (616, 64, 707, 1301), (633, 1302, 956, 153), (15, 424, 1302, 633), (424, 136, 955, 1302), (441, 1303, 516, 33), (153, 956, 1303, 441), (956, 336, 954, 1303), (951, 1304, 953, 335), (184, 664, 1304, 951), (664, 23, 662, 1304), (707, 1305, 952, 227), (64, 472, 1305, 707), (472, 184, 951, 1305), (515, 1306, 517, 82), (227, 952, 1306, 515), (952, 335, 950, 1306), (947, 1307, 949, 334), (232, 712, 1307, 947), (712, 83, 710, 1307), (611, 1308, 948, 131), (59, 520, 1308, 611), (520, 232, 947, 1308), (419, 1309, 421, 22), (131, 948, 1309, 419), (948, 334, 946, 1309), (943, 1310, 945, 333), (154, 442, 1310, 943), (442, 34, 711, 1310), (659, 1311, 944, 179), (16, 634, 1311, 659), (634, 154, 943, 1311), (467, 1312, 520, 59), (179, 944, 1312, 467), (944, 333, 942, 1312), (939, 1313, 941, 332), (106, 394, 1313, 939), (394, 4, 397, 1313), (711, 1314, 940, 231), (34, 586, 1314, 711), (586, 106, 939, 1314), (519, 1315, 521, 83), (231, 940, 1315, 519), (940, 332, 938, 1315), (935, 1316, 937, 331), (236, 716, 1316, 935), (716, 84, 714, 1316), (600, 1317, 936, 120), (48, 524, 1317, 600), (524, 236, 935, 1317), (408, 1318, 420, 18), (120, 936, 1318, 408), (936, 331, 934, 1318), (931, 1319, 933, 330), (166, 454, 1319, 931), (454, 46, 715, 1319), (648, 1320, 932, 168), (5, 646, 1320, 648), (646, 166, 931, 1320), (456, 1321, 524, 48), (168, 932, 1321, 456), (932, 330, 930, 1321), (927, 1322, 929, 329), (118, 406, 1322, 927), (406, 16, 659, 1322), (715, 1323, 928, 235), (46, 598, 1323, 715), (598, 118, 927, 1323), (523, 1324, 525, 84), (235, 928, 1324, 523), (928, 329, 926, 1324), (923, 1325, 925, 328), (240, 720, 1325, 923), (720, 85, 718, 1325), (588, 1326, 924, 108), (36, 528, 1326, 588), (528, 240, 923, 1326), (396, 1327, 386, 1), (108, 924, 1327, 396), (924, 328, 922, 1327), (919, 1328, 921, 327), (132, 612, 1328, 919), (612, 60, 719, 1328), (636, 1329, 920, 156), (18, 420, 1329, 636), (420, 132, 919, 1329), (444, 1330, 528, 36), (156, 920, 1330, 444), (920, 327, 918, 1330), (915, 1331, 917, 326), (180, 660, 1331, 915), (660, 22, 658, 1331), (719, 1332, 916, 239), (60, 468, 1332, 719), (468, 180, 915, 1332), (527, 1333, 529, 85), (239, 916, 1333, 527), (916, 326, 914, 1333), (911, 1334, 913, 325), (244, 724, 1334, 911), (724, 86, 722, 1334), (607, 1335, 912, 127), (55, 532, 1335, 607), (532, 244, 911, 1335), (415, 1336, 417, 21), (127, 912, 1336, 415), (912, 325, 910, 1336), (907, 1337, 909, 324), (157, 445, 1337, 907), (445, 37, 723, 1337), (655, 1338, 908, 175), (19, 637, 1338, 655), (637, 157, 907, 1338), (463, 1339, 532, 55), (175, 908, 1339, 463), (908, 324, 906, 1339), (903, 1340, 905, 323), (109, 397, 1340, 903), (397, 4, 647, 1340), (723, 1341, 904, 243), (37, 589, 1341, 723), (589, 109, 903, 1341), (531, 1342, 533, 86), (243, 904, 1342, 531), (904, 323, 902, 1342), (899, 1343, 901, 322), (248, 728, 1343, 899), (728, 87, 726, 1343), (437, 1344, 900, 149), (29, 536, 1344, 437), (536, 248, 899, 1344), (629, 1345, 416, 11), (149, 900, 1345, 629), (900, 322, 898, 1345), (895, 1346, 897, 321), (169, 457, 1346, 895), (457, 49, 727, 1346), (389, 1347, 896, 101), (0, 649, 1347, 389), (649, 169, 895, 1347), (581, 1348, 536, 29), (101, 896, 1348, 581), (896, 321, 894, 1348), (891, 1349, 893, 320), (121, 409, 1349, 891), (409, 19, 655, 1349), (727, 1350, 892, 247), (49, 601, 1350, 727), (601, 121, 891, 1350), (535, 1351, 537, 87), (247, 892, 1351, 535), (892, 320, 890, 1351), (887, 1352, 889, 319), (252, 732, 1352, 887), (732, 88, 730, 1352), (449, 1353, 888, 161), (41, 540, 1353, 449), (540, 252, 887, 1353), (641, 1354, 392, 2), (161, 888, 1354, 641), (888, 319, 886, 1354), (883, 1355, 885, 318), (128, 608, 1355, 883), (608, 56, 731, 1355), (401, 1356, 884, 113), (11, 416, 1356, 401), (416, 128, 883, 1356), (593, 1357, 540, 41), (113, 884, 1357, 593), (884, 318, 882, 1357), (879, 1358, 881, 317), (176, 656, 1358, 879), (656, 21, 654, 1358), (731, 1359, 880, 251), (56, 464, 1359, 731), (464, 176, 879, 1359), (539, 1360, 541, 88), (251, 880, 1360, 539), (880, 317, 878, 1360), (875, 1361, 877, 316), (256, 736, 1361, 875), (736, 89, 734, 1361), (603, 1362, 876, 123), (51, 544, 1362, 603), (544, 256, 875, 1362), (411, 1363, 413, 20), (123, 876, 1363, 411), (876, 316, 874, 1363), (871, 1364, 873, 315), (156, 444, 1364, 871), (444, 36, 735, 1364), (651, 1365, 872, 171), (18, 636, 1365, 651), (636, 156, 871, 1365), (459, 1366, 544, 51), (171, 872, 1366, 459), (872, 315, 870, 1366), (867, 1367, 869, 314), (108, 396, 1367, 867), (396, 1, 639, 1367), (735, 1368, 868, 255), (36, 588, 1368, 735), (588, 108, 867, 1368), (543, 1369, 545, 89), (255, 868, 1369, 543), (868, 314, 866, 1369), (863, 1370, 865, 313), (260, 740, 1370, 863), (740, 90, 738, 1370), (441, 1371, 864, 153), (33, 548, 1371, 441), (548, 260, 863, 1371), (633, 1372, 412, 15), (153, 864, 1372, 633), (864, 313, 862, 1372), (859, 1373, 861, 312), (168, 456, 1373, 859), (456, 48, 739, 1373), (393, 1374, 860, 105), (5, 648, 1374, 393), (648, 168, 859, 1374), (585, 1375, 548, 33), (105, 860, 1375, 585), (860, 312, 858, 1375), (855, 1376, 857, 311), (120, 408, 1376, 855), (408, 18, 651, 1376), (739, 1377, 856, 259), (48, 600, 1377, 739), (600, 120, 855, 1377), (547, 1378, 549, 90), (259, 856, 1378, 547), (856, 311, 854, 1378), (851, 1379, 853, 310), (264, 744, 1379, 851), (744, 91, 742, 1379), (453, 1380, 852, 165), (45, 552, 1380, 453), (552, 264, 851, 1380), (645, 1381, 390, 7), (165, 852, 1381, 645), (852, 310, 850, 1381), (847, 1382, 849, 309), (124, 604, 1382, 847), (604, 52, 743, 1382), (405, 1383, 848, 117), (15, 412, 1383, 405), (412, 124, 847, 1383), (597, 1384, 552, 45), (117, 848, 1384, 597), (848, 309, 846, 1384), (843, 1385, 845, 308), (172, 652, 1385, 843), (652, 20, 650, 1385), (743, 1386, 844, 263), (52, 460, 1386, 743), (460, 172, 843, 1386), (551, 1387, 553, 91), (263, 844, 1387, 551), (844, 308, 842, 1387), (839, 1388, 841, 307), (268, 748, 1388, 839), (748, 92, 746, 1388), (602, 1389, 840, 122), (50, 556, 1389, 602), (556, 268, 839, 1389), (410, 1390, 402, 12), (122, 840, 1390, 410), (840, 307, 838, 1390), (835, 1391, 837, 306), (125, 605, 1391, 835), (605, 53, 747, 1391), (650, 1392, 836, 170), (20, 413, 1392, 650), (413, 125, 835, 1392), (458, 1393, 556, 50), (170, 836, 1393, 458), (836, 306, 834, 1393), (831, 1394, 833, 305), (173, 653, 1394, 831), (653, 9, 627, 1394), (747, 1395, 832, 267), (53, 461, 1395, 747), (461, 173, 831, 1395), (555, 1396, 557, 92), (267, 832, 1396, 555), (832, 305, 830, 1396), (827, 1397, 829, 304), (272, 752, 1397, 827), (752, 93, 750, 1397), (606, 1398, 828, 126), (54, 560, 1398, 606), (560, 272, 827, 1398), (414, 1399, 404, 14), (126, 828, 1399, 414), (828, 304, 826, 1399), (823, 1400, 825, 303), (129, 609, 1400, 823), (609, 57, 751, 1400), (654, 1401, 824, 174), (21, 417, 1401, 654), (417, 129, 823, 1401), (462, 1402, 560, 54), (174, 824, 1402, 462), (824, 303, 822, 1402), (819, 1403, 821, 302), (177, 657, 1403, 819), (657, 17, 635, 1403), (751, 1404, 820, 271), (57, 465, 1404, 751), (465, 177, 819, 1404), (559, 1405, 561, 93), (271, 820, 1405, 559), (820, 302, 818, 1405), (815, 1406, 817, 301), (276, 756, 1406, 815), (756, 94, 754, 1406), (610, 1407, 816, 130), (58, 564, 1407, 610), (564, 276, 815, 1407), (418, 1408, 398, 8), (130, 816, 1408, 418), (816, 301, 814, 1408), (811, 1409, 813, 300), (133, 613, 1409, 811), (613, 61, 755, 1409), (658, 1410, 812, 178), (22, 421, 1410, 658), (421, 133, 811, 1410), (466, 1411, 564, 58), (178, 812, 1411, 466), (812, 300, 810, 1411), (807, 1412, 809, 299), (181, 661, 1412, 807), (661, 19, 409, 1412), (755, 1413, 808, 275), (61, 469, 1413, 755), (469, 181, 807, 1413), (563, 1414, 565, 94), (275, 808, 1414, 563), (808, 299, 806, 1414), (803, 1415, 805, 298), (280, 760, 1415, 803), (760, 95, 758, 1415), (614, 1416, 804, 134), (62, 568, 1416, 614), (568, 280, 803, 1416), (422, 1417, 634, 16), (134, 804, 1417, 422), (804, 298, 802, 1417), (799, 1418, 801, 297), (137, 617, 1418, 799), (617, 65, 759, 1418), (662, 1419, 800, 182), (23, 425, 1419, 662), (425, 137, 799, 1419), (470, 1420, 568, 62), (182, 800, 1420, 470), (800, 297, 798, 1420), (795, 1421, 797, 296), (185, 665, 1421, 795), (665, 17, 407, 1421), (759, 1422, 796, 279), (65, 473, 1422, 759), (473, 185, 795, 1422), (567, 1423, 569, 95), (279, 796, 1423, 567), (796, 296, 794, 1423), (791, 1424, 793, 295), (284, 764, 1424, 791), (764, 96, 762, 1424), (618, 1425, 792, 138), (66, 572, 1425, 618), (572, 284, 791, 1425), (426, 1426, 631, 13), (138, 792, 1426, 426), (792, 295, 790, 1426), (787, 1427, 789, 294), (141, 621, 1427, 787), (621, 69, 763, 1427), (666, 1428, 788, 186), (24, 429, 1428, 666), (429, 141, 787, 1428), (474, 1429, 572, 66), (186, 788, 1429, 474), (788, 294, 786, 1429), (783, 1430, 785, 293), (189, 669, 1430, 783), (669, 14, 404, 1430), (763, 1431, 784, 283), (69, 477, 1431, 763), (477, 189, 783, 1431), (571, 1432, 573, 96), (283, 784, 1432, 571), (784, 293, 782, 1432), (779, 1433, 781, 292), (288, 768, 1433, 779), (768, 97, 766, 1433), (622, 1434, 780, 142), (70, 576, 1434, 622), (576, 288, 779, 1434), (430, 1435, 628, 10), (142, 780, 1435, 430), (780, 292, 778, 1435), (775, 1436, 777, 291), (145, 625, 1436, 775), (625, 73, 767, 1436), (670, 1437, 776, 190), (25, 433, 1437, 670), (433, 145, 775, 1437), (478, 1438, 576, 70), (190, 776, 1438, 478), (776, 291, 774, 1438), (771, 1439, 773, 290), (193, 673, 1439, 771), (673, 11, 401, 1439), (767, 1440, 772, 287), (73, 481, 1440, 767), (481, 193, 771, 1440), (575, 1441, 577, 97), (287, 772, 1441, 575), (772, 290, 770, 1441), (770, 1442, 769, 289), (290, 773, 1442, 770), (773, 113, 593, 1442), (774, 1443, 768, 288), (291, 777, 1443, 774), (777, 287, 575, 1443), (778, 1444, 436, 148), (292, 781, 1444, 778), (781, 286, 574, 1444), (782, 1445, 765, 285), (293, 785, 1445, 782), (785, 116, 596, 1445), (786, 1446, 764, 284), (294, 789, 1446, 786), (789, 283, 571, 1446), (790, 1447, 439, 151), (295, 793, 1447, 790), (793, 282, 570, 1447), (794, 1448, 761, 281), (296, 797, 1448, 794), (797, 119, 599, 1448), (798, 1449, 760, 280), (297, 801, 1449, 798), (801, 279, 567, 1449), (802, 1450, 442, 154), (298, 805, 1450, 802), (805, 278, 566, 1450), (806, 1451, 757, 277), (299, 809, 1451, 806), (809, 121, 601, 1451), (810, 1452, 756, 276), (300, 813, 1452, 810), (813, 275, 563, 1452), (814, 1453, 590, 110), (301, 817, 1453, 814), (817, 274, 562, 1453), (818, 1454, 753, 273), (302, 821, 1454, 818), (821, 155, 443, 1454), (822, 1455, 752, 272), (303, 825, 1455, 822), (825, 271, 559, 1455), (826, 1456, 596, 116), (304, 829, 1456, 826), (829, 270, 558, 1456), (830, 1457, 749, 269), (305, 833, 1457, 830), (833, 147, 435, 1457), (834, 1458, 748, 268), (306, 837, 1458, 834), (837, 267, 555, 1458), (838, 1459, 594, 114), (307, 841, 1459, 838), (841, 266, 554, 1459), (842, 1460, 745, 265), (308, 845, 1460, 842), (845, 170, 458, 1460), (846, 1461, 744, 264), (309, 849, 1461, 846), (849, 263, 551, 1461), (850, 1462, 582, 102), (310, 853, 1462, 850), (853, 262, 550, 1462), (854, 1463, 741, 261), (311, 857, 1463, 854), (857, 171, 459, 1463), (858, 1464, 740, 260), (312, 861, 1464, 858), (861, 259, 547, 1464), (862, 1465, 604, 124), (313, 865, 1465, 862), (865, 258, 546, 1465), (866, 1466, 737, 257), (314, 869, 1466, 866), (869, 159, 447, 1466), (870, 1467, 736, 256), (315, 873, 1467, 870), (873, 255, 543, 1467), (874, 1468, 605, 125), (316, 877, 1468, 874), (877, 254, 542, 1468), (878, 1469, 733, 253), (317, 881, 1469, 878), (881, 174, 462, 1469), (882, 1470, 732, 252), (318, 885, 1470, 882), (885, 251, 539, 1470), (886, 1471, 584, 104), (319, 889, 1471, 886), (889, 250, 538, 1471), (890, 1472, 729, 249), (320, 893, 1472, 890), (893, 175, 463, 1472), (894, 1473, 728, 248), (321, 897, 1473, 894), (897, 247, 535, 1473), (898, 1474, 608, 128), (322, 901, 1474, 898), (901, 246, 534, 1474), (902, 1475, 725, 245), (323, 905, 1475, 902), (905, 167, 455, 1475), (906, 1476, 724, 244), (324, 909, 1476, 906), (909, 243, 531, 1476), (910, 1477, 609, 129), (325, 913, 1477, 910), (913, 242, 530, 1477), (914, 1478, 721, 241), (326, 917, 1478, 914), (917, 178, 466, 1478), (918, 1479, 720, 240), (327, 921, 1479, 918), (921, 239, 527, 1479), (922, 1480, 578, 98), (328, 925, 1480, 922), (925, 238, 526, 1480), (926, 1481, 717, 237), (329, 929, 1481, 926), (929, 179, 467, 1481), (930, 1482, 716, 236), (330, 933, 1482, 930), (933, 235, 523, 1482), (934, 1483, 612, 132), (331, 937, 1483, 934), (937, 234, 522, 1483), (938, 1484, 713, 233), (332, 941, 1484, 938), (941, 109, 589, 1484), (942, 1485, 712, 232), (333, 945, 1485, 942), (945, 231, 519, 1485), (946, 1486, 613, 133), (334, 949, 1486, 946), (949, 230, 518, 1486), (950, 1487, 709, 229), (335, 953, 1487, 950), (953, 182, 470, 1487), (954, 1488, 708, 228), (336, 957, 1488, 954), (957, 227, 515, 1488), (958, 1489, 454, 166), (337, 961, 1489, 958), (961, 226, 514, 1489), (962, 1490, 705, 225), (338, 965, 1490, 962), (965, 183, 471, 1490), (966, 1491, 704, 224), (339, 969, 1491, 966), (969, 223, 511, 1491), (970, 1492, 616, 136), (340, 973, 1492, 970), (973, 222, 510, 1492), (974, 1493, 701, 221), (341, 977, 1493, 974), (977, 107, 587, 1493), (978, 1494, 700, 220), (342, 981, 1494, 978), (981, 219, 507, 1494), (982, 1495, 617, 137), (343, 985, 1495, 982), (985, 218, 506, 1495), (986, 1496, 697, 217), (344, 989, 1496, 986), (989, 186, 474, 1496), (990, 1497, 696, 216), (345, 993, 1497, 990), (993, 215, 503, 1497), (994, 1498, 451, 163), (346, 997, 1498, 994), (997, 214, 502, 1498), (998, 1499, 693, 213), (347, 1001, 1499, 998), (1001, 187, 475, 1499), (1002, 1500, 692, 212), (348, 1005, 1500, 1002), (1005, 211, 499, 1500), (1006, 1501, 620, 140), (349, 1009, 1501, 1006), (1009, 210, 498, 1501), (1010, 1502, 689, 209), (350, 1013, 1502, 1010), (1013, 104, 584, 1502), (1014, 1503, 688, 208), (351, 1017, 1503, 1014), (1017, 207, 495, 1503), (1018, 1504, 621, 141), (352, 1021, 1504, 1018), (1021, 206, 494, 1504), (1022, 1505, 685, 205), (353, 1025, 1505, 1022), (1025, 190, 478, 1505), (1026, 1506, 684, 204), (354, 1029, 1506, 1026), (1029, 203, 491, 1506), (1030, 1507, 448, 160), (355, 1033, 1507, 1030), (1033, 202, 490, 1507), (1034, 1508, 681, 201), (356, 1037, 1508, 1034), (1037, 191, 479, 1508), (1038, 1509, 680, 200), (357, 1041, 1509, 1038), (1041, 199, 487, 1509), (1042, 1510, 624, 144), (358, 1045, 1510, 1042), (1045, 198, 486, 1510), (1046, 1511, 677, 197), (359, 1049, 1511, 1046), (1049, 101, 581, 1511), (1050, 1512, 676, 196), (360, 1053, 1512, 1050), (1053, 195, 483, 1512), (1054, 1513, 625, 145), (361, 1057, 1513, 1054), (1057, 194, 482, 1513), (1058, 1514, 673, 193), (362, 1061, 1514, 1058), (1061, 149, 629, 1514), (1062, 1515, 672, 192), (363, 1065, 1515, 1062), (1065, 143, 431, 1515), (1066, 1516, 400, 112), (364, 1069, 1516, 1066), (1069, 142, 430, 1516), (1070, 1517, 669, 189), (365, 1073, 1517, 1070), (1073, 152, 632, 1517), (1074, 1518, 668, 188), (366, 1077, 1518, 1074), (1077, 139, 427, 1518), (1078, 1519, 403, 115), (367, 1081, 1519, 1078), (1081, 138, 426, 1519), (1082, 1520, 665, 185), (368, 1085, 1520, 1082), (1085, 155, 635, 1520), (1086, 1521, 664, 184), (369, 1089, 1521, 1086), (1089, 135, 423, 1521), (1090, 1522, 406, 118), (370, 1093, 1522, 1090), (1093, 134, 422, 1522), (1094, 1523, 661, 181), (371, 1097, 1523, 1094), (1097, 157, 637, 1523), (1098, 1524, 660, 180), (372, 1101, 1524, 1098), (1101, 131, 419, 1524), (1102, 1525, 626, 146), (373, 1105, 1525, 1102), (1105, 130, 418, 1525), (1106, 1526, 657, 177), (374, 1109, 1526, 1106), (1109, 119, 407, 1526), (1110, 1527, 656, 176), (375, 1113, 1527, 1110), (1113, 127, 415, 1527), (1114, 1528, 632, 152), (376, 1117, 1528, 1114), (1117, 126, 414, 1528), (1118, 1529, 653, 173), (377, 1121, 1529, 1118), (1121, 111, 399, 1529), (1122, 1530, 652, 172), (378, 1125, 1530, 1122), (1125, 123, 411, 1530), (1126, 1531, 630, 150), (379, 1129, 1531, 1126), (1129, 122, 410, 1531), (1130, 1532, 642, 162), (380, 1133, 1532, 1130), (1133, 99, 387, 1532), (1134, 1533, 644, 164), (381, 1137, 1533, 1134), (1137, 107, 395, 1533), (1138, 1534, 638, 158), (382, 1141, 1534, 1138), (1141, 169, 649, 1534), (1142, 1535, 394, 106), (383, 1145, 1535, 1142), (1145, 167, 647, 1535), (1146, 1536, 391, 103), (384, 1149, 1536, 1146), (1149, 164, 644, 1536), (1150, 1537, 388, 100), (385, 1153, 1537, 1150), (1153, 161, 641, 1537)])
me_cube.materials.append(mat_escenario2)
me_cube.use_remesh_preserve_volume = False
me_cube.use_remesh_preserve_attributes = False
me_cube.use_mirror_vertex_groups = False
me_cube.update()
me_plane = bpy.data.meshes.new('Plane')
me_plane.from_pydata([(-1.0, -1.0, 0.0), (1.0, -1.0, 0.0), (-1.0, 1.0, 0.0), (1.0, 1.0, 0.0)], [], [(0, 1, 3, 2)])
me_plane.materials.append(mat_material)
me_plane.use_remesh_preserve_volume = False
me_plane.use_remesh_preserve_attributes = False
me_plane.use_mirror_vertex_groups = False
me_plane.update()

# ---- objects
ob_luz3 = bpy.data.objects.new('luz3', light_point_002)
ob_cube_004 = bpy.data.objects.new('Cube.004', me_cube_004)
ob_luz2 = bpy.data.objects.new('luz2', light_point_001)
ob_cube_003 = bpy.data.objects.new('Cube.003', me_cube_003)
ob_camera_001 = bpy.data.objects.new('Camera.001', cam_camera_001)
ob_luz1 = bpy.data.objects.new('luz1', light_point)
ob_cube_001 = bpy.data.objects.new('Cube.001', me_cube_001)
ob_logo_enjambre = bpy.data.objects.new('logo_enjambre', me_plane_002)
ob_tunel_ventanas1 = bpy.data.objects.new('tunel_ventanas1', me_icosphere_002)
ob_tunel1 = bpy.data.objects.new('tunel1', me_icosphere_001)
ob_spot_002 = bpy.data.objects.new('Spot.002', light_spot_002)
ob_spot_001 = bpy.data.objects.new('Spot.001', light_spot_001)
ob_sonidos_mutantes_stencil_01_alpha = bpy.data.objects.new('sonidos_mutantes_stencil_01_alpha', me_sonidos_mutantes_stencil_01_alpha)
ob_cube_002 = bpy.data.objects.new('Cube.002', me_cube_002)
ob_camera = bpy.data.objects.new('Camera', cam_camera)
ob_domo1 = bpy.data.objects.new('domo1', me_icosphere)
ob_cube = bpy.data.objects.new('Cube', me_cube)
ob_piso1 = bpy.data.objects.new('piso1', me_plane)
ob_spot = bpy.data.objects.new('Spot', light_spot)
ob_empty = bpy.data.objects.new('Empty', None)

# ---- transforms, parenting, visibility, modifiers, constraints
ob_luz3.location = (1.0, 0.0, 0.0)
ob_luz3.lineart.crease_threshold = 0.0
ob_cube_004.parent = ob_luz3
ob_cube_004.location = (0.0, 0.0, 0.0)
ob_cube_004.scale = (0.01924, 0.01924, 0.01924)
ob_cube_004.lineart.crease_threshold = 0.0
ob_luz2.location = (-1.0, 0.0, 0.0)
ob_luz2.lineart.crease_threshold = 0.0
ob_cube_003.parent = ob_luz2
ob_cube_003.location = (0.0, 0.0, 0.0)
ob_cube_003.scale = (0.01924, 0.01924, 0.01924)
ob_cube_003.lineart.crease_threshold = 0.0
ob_camera_001.location = (-3.565, -8.839, 2.27)
ob_camera_001.rotation_euler = (1.565, -0.001015, -3.128)
ob_camera_001.lineart.crease_threshold = 0.0
ob_luz1.location = (0.0, 0.0, 0.0)
ob_luz1.lineart.crease_threshold = 0.0
ob_cube_001.parent = ob_luz1
ob_cube_001.location = (0.0, 0.0, 0.0)
ob_cube_001.scale = (0.01924, 0.01924, 0.01924)
ob_cube_001.lineart.crease_threshold = 0.0
ob_logo_enjambre.location = (-3.397, -13.96, 1.514)
ob_logo_enjambre.rotation_euler = (1.571, -0.0, 3.142)
ob_logo_enjambre.scale = (0.2188, 0.2188, 0.2188)
ob_logo_enjambre.color = (0.3916, 0.0, 0.0, 1.0)
ob_logo_enjambre.lineart.crease_threshold = 0.0
_m = ob_logo_enjambre.modifiers.new('Solidify', 'SOLIDIFY')
_m.thickness = 0.1563
_m.nonmanifold_thickness_mode = 'FIXED'
_m.nonmanifold_merge_threshold = 0.0003
ob_tunel_ventanas1.location = (0.0, 0.0, 0.0)
ob_tunel_ventanas1.scale = (11.79, 11.79, 11.79)
ob_tunel_ventanas1.lineart.crease_threshold = 0.0
ob_tunel1.location = (0.0, 0.0, 0.0)
ob_tunel1.scale = (11.79, 11.79, 11.79)
ob_tunel1.lineart.crease_threshold = 0.0
ob_spot_002.location = (0.645, -9.216, -1.543)
ob_spot_002.rotation_euler = (-1.89, 0.6964, 3.092)
ob_spot_002.lineart.crease_threshold = 0.0
ob_spot_001.location = (0.1627, -5.978, 0.0)
ob_spot_001.rotation_euler = (-1.571, -0.0, 3.214)
ob_spot_001.lineart.crease_threshold = 0.0
ob_sonidos_mutantes_stencil_01_alpha.location = (0.0, -3.582, 0.0)
ob_sonidos_mutantes_stencil_01_alpha.rotation_euler = (1.571, -0.0, 0.0)
ob_sonidos_mutantes_stencil_01_alpha.lineart.crease_threshold = 0.0
ob_cube_002.location = (0.1003, 6.279, 0.0)
ob_cube_002.rotation_euler = (0.0, -0.0, 1.571)
ob_cube_002.scale = (0.1274, 9.895, 9.895)
ob_cube_002.lineart.crease_threshold = 0.0
ob_camera.location = (0.0, -5.0, 1.0)
ob_camera.rotation_euler = (1.571, -0.0, 0.0)
ob_camera.lock_rotations_4d = False
ob_camera.empty_display_type = 'ARROWS'
ob_camera.color = (0.0, 0.0, 0.0, 0.0)
ob_camera.display_type = 'WIRE'
ob_camera.lineart.crease_threshold = 0.0
ob_domo1.location = (0.0, 0.0, 0.0)
ob_domo1.rotation_euler = (0.0, -9.52, 0.0)
ob_domo1.scale = (11.79, 11.79, 11.79)
ob_domo1.lineart.crease_threshold = 0.0
ob_cube.location = (0.0, 0.0, 0.0)
ob_cube.scale = (10.1, 10.1, 10.1)
ob_cube.lineart.crease_threshold = 0.0
ob_piso1.location = (0.0, 0.0, 0.0)
ob_piso1.scale = (8.109, 8.109, 8.109)
ob_piso1.lineart.crease_threshold = 0.0
ob_spot.location = (-3.668, -0.1881, 0.0)
ob_spot.rotation_euler = (-1.571, -0.0, 0.0)
ob_spot.lineart.crease_threshold = 0.0
ob_empty.location = (12.0, -6.0, 0.0)
ob_empty.empty_display_type = 'IMAGE'
ob_empty.empty_image_offset = (0.0, 0.0)
ob_empty.lineart.crease_threshold = 0.0

# ---- collection membership
col_collection_1.objects.link(ob_luz3)
col_collection_1.objects.link(ob_cube_004)
col_collection_1.objects.link(ob_luz2)
col_collection_1.objects.link(ob_cube_003)
col_collection_1.objects.link(ob_camera_001)
col_collection_1.objects.link(ob_luz1)
col_collection_1.objects.link(ob_cube_001)
col_collection_1.objects.link(ob_logo_enjambre)
col_collection_2.objects.link(ob_tunel_ventanas1)
col_collection_2.objects.link(ob_tunel1)
col_collection_3.objects.link(ob_spot_002)
col_collection_3.objects.link(ob_spot_001)
col_collection_3.objects.link(ob_sonidos_mutantes_stencil_01_alpha)
col_collection_3.objects.link(ob_cube_002)
col_collection_10.objects.link(ob_camera)
col_collection_11.objects.link(ob_domo1)
col_collection_12.objects.link(ob_cube)
col_collection_13.objects.link(ob_piso1)
col_collection_19.objects.link(ob_spot)
col_collection_20.objects.link(ob_empty)

# ---- scene / render settings (as saved in the file)
scene.camera = ob_camera
scene.frame_start = 1; scene.frame_end = 250; scene.frame_set(151)
scene.render.engine = 'BLENDER_EEVEE_NEXT'
scene.render.resolution_x = 1024
scene.render.resolution_y = 768
scene.render.resolution_percentage = 50
scene.render.dither_intensity = 0.0
scene.cycles.use_denoising = False
scene.cycles.samples = 10
scene.cycles.sampling_pattern = 'TABULATED_SOBOL'
scene.cycles.light_sampling_threshold = 0.0
scene.cycles.use_adaptive_sampling = False
scene.cycles.use_light_tree = False
scene.cycles.blur_glossy = 0.0
scene.cycles.pixel_filter_type = 'GAUSSIAN'
scene.cycles.sample_clamp_indirect = 0.0
scene.view_settings.view_transform = 'Standard'
bpy.context.view_layer.update()
